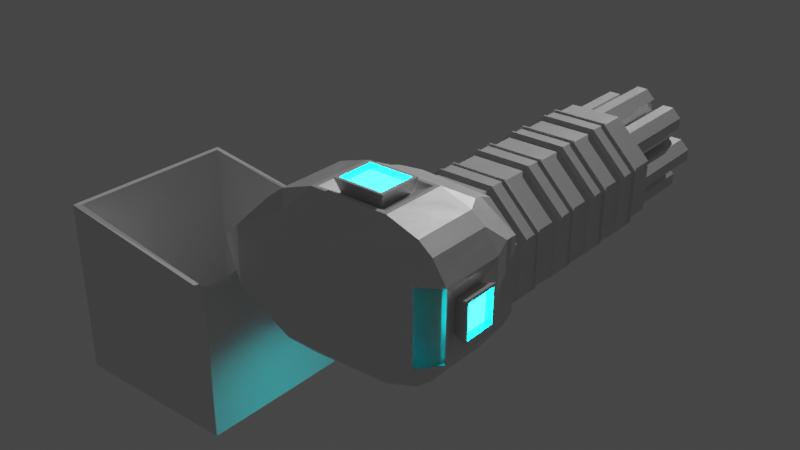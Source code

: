 # Source: vagasundy.blend  (saved by Blender 2.80.75; exported with 4.5.12 LTS)
import bpy
from mathutils import Matrix  # noqa: F401  (used for matrix-valued properties, if any)

bpy.ops.wm.read_factory_settings(use_empty=True)
scene = bpy.context.scene
scene.name = 'Scene'

# ---- collections
col_collection = bpy.data.collections.new('Collection'); scene.collection.children.link(col_collection)

# ---- materials (node trees are filled in below, after node groups)
mat_material = bpy.data.materials.new('Material')
mat_material.use_transparent_shadow = False
mat_material_001 = bpy.data.materials.new('Material.001')
mat_material_001.use_transparent_shadow = False

# ---- material node trees
mat_material.use_nodes = True; mat_material.node_tree.nodes.clear()
_N = mat_material.node_tree.nodes; _L = mat_material.node_tree.links
n0 = _N.new('ShaderNodeOutputMaterial'); n0.name = 'Material Output'; n0.location = (300, 300)
n1 = _N.new('ShaderNodeBsdfPrincipled'); n1.name = 'Principled BSDF'; n1.location = (10, 300)
n1.distribution = 'GGX'
n1.subsurface_method = 'BURLEY'
n1.inputs[3].default_value = 1.45
n1.inputs[27].default_value = (0.0, 0.0, 0.0, 1.0)
n1.inputs[28].default_value = 1.0
n2 = _N.new('ShaderNodeTexNoise'); n2.name = 'Noise Texture'; n2.location = (-273, 155)
n2.inputs[2].default_value = 8.3
n2.inputs[3].default_value = 15.9
n2.inputs[8].default_value = 1.2
_L.new(n1.outputs[0], n0.inputs[0])
_L.new(n2.outputs[1], n1.inputs[1])
n0.is_active_output = True
mat_material_001.use_nodes = True; mat_material_001.node_tree.nodes.clear()
_N = mat_material_001.node_tree.nodes; _L = mat_material_001.node_tree.links
n0 = _N.new('ShaderNodeOutputMaterial'); n0.name = 'Material Output'; n0.location = (300, 300)
n1 = _N.new('ShaderNodeEmission'); n1.name = 'Emission'; n1.location = (10, 300)
n1.inputs[0].default_value = (0.0, 0.9319, 1.0, 1.0)
n1.inputs[1].default_value = 45.3
_L.new(n1.outputs[0], n0.inputs[0])
n0.is_active_output = True

# ---- world
world_world = bpy.data.worlds.new('World'); scene.world = world_world
world_world.use_nodes = True; world_world.node_tree.nodes.clear()
_N = world_world.node_tree.nodes; _L = world_world.node_tree.links
n0 = _N.new('ShaderNodeOutputWorld'); n0.name = 'World Output'; n0.location = (300, 300)
n1 = _N.new('ShaderNodeBackground'); n1.name = 'Background'; n1.location = (10, 300)
n1.inputs[0].default_value = (0.05088, 0.05088, 0.05088, 1.0)
_L.new(n1.outputs[0], n0.inputs[0])
n0.is_active_output = True
world_world.color = (0.05088, 0.05088, 0.05088)
world_world.use_sun_shadow = False
world_world.sun_shadow_jitter_overblur = 0.0

# ---- lights
light_sun = bpy.data.lights.new('Sun', 'SUN')
light_sun.transmission_factor = 0.0
light_sun.energy = 1.0
light_sun.shadow_soft_size = 0.125

# ---- meshes
me_cube = bpy.data.meshes.new('Cube')
me_cube.from_pydata([(-0.3804, 12.95, 4.0), (-1.0, 12.95, 3.381), (-1.0, 12.95, 2.62), (-0.3804, 12.95, 2.0), (-1.0, -12.95, 3.381), (-0.3804, -12.95, 4.0), (-0.3804, -12.95, 2.0), (-1.0, -12.95, 2.62), (-1.0, -12.95, -3.379), (-0.3804, -12.95, -3.999), (-0.3804, -12.95, -1.999), (-1.0, -12.95, -2.618), (-0.3804, 12.95, -3.999), (-1.0, 12.95, -3.379), (-1.0, 12.95, -2.618), (-0.3804, 12.95, -1.999), (0.3804, -12.95, -3.999), (1.0, -12.95, -3.379), (1.0, -12.95, -2.618), (0.3804, -12.95, -1.999), (1.0, 12.95, -3.379), (0.3804, 12.95, -3.999), (0.3804, 12.95, -1.999), (1.0, 12.95, -2.618), (0.3804, -12.95, 2.0), (1.0, -12.95, 2.62), (1.0, -12.95, 3.381), (0.3804, -12.95, 4.0), (1.0, 12.95, 2.62), (0.3804, 12.95, 2.0), (0.3804, 12.95, 4.0), (1.0, 12.95, 3.381), (2.008, -12.95, -0.3804), (2.627, -12.95, -1.0), (2.627, -12.95, 1.0), (2.008, -12.95, 0.3804), (2.627, 12.95, -1.0), (2.008, 12.95, -0.3804), (2.008, 12.95, 0.3804), (2.627, 12.95, 1.0), (3.388, -12.95, -1.0), (4.008, -12.95, -0.3804), (4.008, -12.95, 0.3804), (3.388, -12.95, 1.0), (4.008, 12.95, -0.3804), (3.388, 12.95, -1.0), (3.388, 12.95, 1.0), (4.008, 12.95, 0.3804), (-3.998, -12.95, -0.3804), (-3.378, -12.95, -1.0), (-3.378, -12.95, 1.0), (-3.998, -12.95, 0.3804), (-3.378, 12.95, -1.0), (-3.998, 12.95, -0.3804), (-3.998, 12.95, 0.3804), (-3.378, 12.95, 1.0), (-2.618, -12.95, -1.0), (-1.998, -12.95, -0.3804), (-1.998, -12.95, 0.3804), (-2.618, -12.95, 1.0), (-1.998, 12.95, -0.3804), (-2.618, 12.95, -1.0), (-2.618, 12.95, 1.0), (-1.998, 12.95, 0.3804), (-3.108, -12.95, -2.501), (-2.488, -12.95, -3.121), (-2.488, -12.95, -1.121), (-3.108, -12.95, -1.74), (-2.488, 12.95, -3.121), (-3.108, 12.95, -2.501), (-3.108, 12.95, -1.74), (-2.488, 12.95, -1.121), (-1.727, -12.95, -3.121), (-1.108, -12.95, -2.501), (-1.108, -12.95, -1.74), (-1.727, -12.95, -1.121), (-1.108, 12.95, -2.501), (-1.727, 12.95, -3.121), (-1.727, 12.95, -1.121), (-1.108, 12.95, -1.74), (1.108, -12.95, -2.501), (1.727, -12.95, -3.121), (1.727, -12.95, -1.121), (1.108, -12.95, -1.74), (1.727, 12.95, -3.121), (1.108, 12.95, -2.501), (1.108, 12.95, -1.74), (1.727, 12.95, -1.121), (2.488, -12.95, -3.121), (3.108, -12.95, -2.501), (3.108, -12.95, -1.74), (2.488, -12.95, -1.121), (3.108, 12.95, -2.501), (2.488, 12.95, -3.121), (2.488, 12.95, -1.121), (3.108, 12.95, -1.74), (1.108, -12.95, 1.714), (1.727, -12.95, 1.094), (1.727, -12.95, 3.094), (1.108, -12.95, 2.475), (1.727, 12.95, 1.094), (1.108, 12.95, 1.714), (1.108, 12.95, 2.475), (1.727, 12.95, 3.094), (2.488, -12.95, 1.094), (3.108, -12.95, 1.714), (3.108, -12.95, 2.475), (2.488, -12.95, 3.094), (3.108, 12.95, 1.714), (2.488, 12.95, 1.094), (2.488, 12.95, 3.094), (3.108, 12.95, 2.475), (-3.117, -12.95, 1.714), (-2.497, -12.95, 1.094), (-2.497, -12.95, 3.094), (-3.117, -12.95, 2.475), (-2.497, 12.95, 1.094), (-3.117, 12.95, 1.714), (-3.117, 12.95, 2.475), (-2.497, 12.95, 3.094), (-1.737, -12.95, 1.094), (-1.117, -12.95, 1.714), (-1.117, -12.95, 2.475), (-1.737, -12.95, 3.094), (-1.117, 12.95, 1.714), (-1.737, 12.95, 1.094), (-1.737, 12.95, 3.094), (-1.117, 12.95, 2.475), (-4.177, -13.58, -1.744), (-1.744, -13.58, -4.177), (-1.744, -13.58, 4.177), (-4.177, -13.58, 1.744), (-1.744, 6.599, -4.177), (-4.177, 6.599, -1.744), (-4.177, 6.599, 1.744), (-1.744, 6.599, 4.177), (1.744, -13.58, -4.177), (4.177, -13.58, -1.744), (4.177, -13.58, 1.744), (1.744, -13.58, 4.177), (4.177, 6.599, -1.744), (1.744, 6.599, -4.177), (1.744, 6.599, 4.177), (4.177, 6.599, 1.744), (-4.005, 6.704, -1.674), (-1.672, 6.704, -4.011), (-1.672, -13.69, -4.011), (-4.005, -13.69, -1.674), (-4.005, -13.69, 1.674), (-1.672, -13.69, 4.011), (-1.672, 6.704, 4.011), (-4.005, 6.704, 1.674), (4.005, -13.69, -1.674), (1.672, -13.69, -4.011), (1.672, 6.704, -4.011), (4.005, 6.704, -1.674), (4.005, 6.704, 1.674), (1.672, 6.704, 4.011), (1.672, -13.69, 4.011), (4.005, -13.69, 1.674), (-4.236, -9.913, -2.452), (-2.375, -9.913, -4.231), (-2.375, -9.913, 4.231), (-4.236, -9.913, 2.452), (2.755, -9.519, -4.231), (4.215, -9.519, -2.452), (4.215, -9.519, 2.452), (2.755, -9.519, 4.231), (-4.338, -15.48, -2.571), (-2.393, -15.48, -4.436), (-2.393, -15.48, 4.436), (-4.338, -15.48, 2.571), (2.97, -15.48, -4.436), (4.916, -15.48, -2.571), (4.916, -15.48, 2.571), (2.97, -15.48, 4.436), (1.284, 12.95, 1.781), (1.794, 12.95, 1.271), (1.794, 12.95, 2.918), (1.284, 12.95, 2.408), (2.421, 12.95, 1.271), (2.931, 12.95, 1.781), (2.931, 12.95, 2.408), (2.421, 12.95, 2.918), (0.3188, 12.95, 2.162), (0.8381, 12.95, 2.681), (-0.3188, 12.95, 3.838), (-0.8381, 12.95, 3.319), (-0.8381, 12.95, 2.681), (-0.3188, 12.95, 2.162), (0.8381, 12.95, 3.319), (0.3188, 12.95, 3.838), (-2.952, 12.95, 1.777), (-2.434, 12.95, 1.26), (-2.434, 12.95, 2.929), (-2.952, 12.95, 2.412), (-1.799, 12.95, 1.26), (-1.282, 12.95, 1.777), (-1.282, 12.95, 2.412), (-1.799, 12.95, 2.929), (-3.834, 12.95, -0.3178), (-3.316, 12.95, -0.8355), (-3.316, 12.95, 0.8355), (-3.834, 12.95, 0.3178), (-2.68, 12.95, -0.8355), (-2.162, 12.95, -0.3178), (-2.162, 12.95, 0.3178), (-2.68, 12.95, 0.8355), (-2.944, 12.95, -2.439), (-2.426, 12.95, -2.958), (-2.426, 12.95, -1.284), (-2.944, 12.95, -1.802), (-1.789, 12.95, -2.958), (-1.271, 12.95, -2.439), (-1.271, 12.95, -1.802), (-1.789, 12.95, -1.284), (-0.8265, 12.95, -3.313), (-0.3144, 12.95, -3.825), (-0.3144, 12.95, -2.172), (-0.8265, 12.95, -2.684), (0.3144, 12.95, -3.825), (0.8265, 12.95, -3.313), (0.8265, 12.95, -2.684), (0.3144, 12.95, -2.172), (1.263, 12.95, -2.442), (1.786, 12.95, -2.965), (1.786, 12.95, -1.277), (1.263, 12.95, -1.8), (2.429, 12.95, -2.965), (2.952, 12.95, -2.442), (2.952, 12.95, -1.8), (2.429, 12.95, -1.277), (2.17, 12.95, -0.3186), (2.689, 12.95, -0.8377), (2.689, 12.95, 0.8377), (2.17, 12.95, 0.3186), (3.326, 12.95, -0.8377), (3.845, 12.95, -0.3186), (3.845, 12.95, 0.3186), (3.326, 12.95, 0.8377), (1.284, -10.06, 1.781), (1.794, -10.06, 1.271), (1.794, -10.06, 2.918), (1.284, -10.06, 2.408), (2.421, -10.06, 1.271), (2.931, -10.06, 1.781), (2.931, -10.06, 2.408), (2.421, -10.06, 2.918), (0.3188, -10.06, 2.162), (0.8381, -10.06, 2.681), (-0.3188, -10.06, 3.838), (-0.8381, -10.06, 3.319), (-0.8381, -10.06, 2.681), (-0.3188, -10.06, 2.162), (0.8381, -10.06, 3.319), (0.3188, -10.06, 3.838), (-2.952, -10.06, 1.777), (-2.434, -10.06, 1.26), (-2.434, -10.06, 2.929), (-2.952, -10.06, 2.412), (-1.799, -10.06, 1.26), (-1.282, -10.06, 1.777), (-1.282, -10.06, 2.412), (-1.799, -10.06, 2.929), (-3.834, -10.06, -0.3178), (-3.316, -10.06, -0.8355), (-3.316, -10.06, 0.8355), (-3.834, -10.06, 0.3178), (-2.68, -10.06, -0.8355), (-2.162, -10.06, -0.3178), (-2.162, -10.06, 0.3178), (-2.68, -10.06, 0.8355), (-2.944, -10.06, -2.439), (-2.426, -10.06, -2.958), (-2.426, -10.06, -1.284), (-2.944, -10.06, -1.802), (-1.789, -10.06, -2.958), (-1.271, -10.06, -2.439), (-1.271, -10.06, -1.802), (-1.789, -10.06, -1.284), (-0.8265, -10.06, -3.313), (-0.3144, -10.06, -3.825), (-0.3144, -10.06, -2.172), (-0.8265, -10.06, -2.684), (0.3144, -10.06, -3.825), (0.8265, -10.06, -3.313), (0.8265, -10.06, -2.684), (0.3144, -10.06, -2.172), (1.263, -10.06, -2.442), (1.786, -10.06, -2.965), (1.786, -10.06, -1.277), (1.263, -10.06, -1.8), (2.429, -10.06, -2.965), (2.952, -10.06, -2.442), (2.952, -10.06, -1.8), (2.429, -10.06, -1.277), (2.17, -10.06, -0.3186), (2.689, -10.06, -0.8377), (2.689, -10.06, 0.8377), (2.17, -10.06, 0.3186), (3.326, -10.06, -0.8377), (3.845, -10.06, -0.3186), (3.845, -10.06, 0.3186), (3.326, -10.06, 0.8377), (12.27, -11.28, 0.3123), (12.27, -15.51, 0.3123), (11.37, -15.51, 1.482), (11.37, -11.28, 1.482), (4.742, -10.4, -1.102), (4.742, -16.39, -1.102), (4.742, -16.39, 1.102), (4.742, -10.4, 1.102), (4.742, -10.71, -0.9052), (4.742, -16.08, -0.9052), (4.742, -16.08, 0.9052), (4.742, -10.71, 0.9052), (-1.744, 4.765, -4.177), (-1.744, 2.93, -4.177), (-1.744, 1.095, -4.177), (-1.744, -0.7393, -4.177), (-1.744, -2.574, -4.177), (-1.744, -4.409, -4.177), (-1.744, -6.243, -4.177), (-1.744, -8.078, -4.177), (-1.744, -9.913, -4.177), (-1.744, -11.75, -4.177), (-4.177, -11.75, -1.744), (-4.177, -9.913, -1.744), (-4.177, -8.078, -1.744), (-4.177, -6.243, -1.744), (-4.177, -4.409, -1.744), (-4.177, -2.574, -1.744), (-4.177, -0.7393, -1.744), (-4.177, 1.095, -1.744), (-4.177, 2.93, -1.744), (-4.177, 4.765, -1.744), (-1.744, -11.75, 4.177), (-1.744, -9.913, 4.177), (-1.744, -8.078, 4.177), (-1.744, -6.243, 4.177), (-1.744, -4.409, 4.177), (-1.744, -2.574, 4.177), (-1.744, -0.7393, 4.177), (-1.744, 1.095, 4.177), (-1.744, 2.93, 4.177), (-1.744, 4.765, 4.177), (-4.177, 4.765, 1.744), (-4.177, 2.93, 1.744), (-4.177, 1.095, 1.744), (-4.177, -0.7393, 1.744), (-4.177, -2.574, 1.744), (-4.177, -4.409, 1.744), (-4.177, -6.243, 1.744), (-4.177, -8.078, 1.744), (-4.177, -9.913, 1.744), (-4.177, -11.75, 1.744), (1.744, -11.75, -4.177), (1.744, -9.913, -4.177), (1.744, -8.078, -4.177), (1.744, -6.243, -4.177), (1.744, -4.409, -4.177), (1.744, -2.574, -4.177), (1.744, -0.7393, -4.177), (1.744, 1.095, -4.177), (1.744, 2.93, -4.177), (1.744, 4.765, -4.177), (4.177, 4.765, -1.744), (4.177, 2.93, -1.744), (4.177, 1.095, -1.744), (4.177, -0.7393, -1.744), (4.177, -2.574, -1.744), (4.177, -4.409, -1.744), (4.177, -6.243, -1.744), (4.177, -8.078, -1.744), (4.177, -9.913, -1.744), (4.177, -11.75, -1.744), (1.744, 4.765, 4.177), (1.744, 2.93, 4.177), (1.744, 1.095, 4.177), (1.744, -0.7393, 4.177), (1.744, -2.574, 4.177), (1.744, -4.409, 4.177), (1.744, -6.243, 4.177), (1.744, -8.078, 4.177), (1.744, -9.913, 4.177), (1.744, -11.75, 4.177), (4.177, -11.75, 1.744), (4.177, -9.913, 1.744), (4.177, -8.078, 1.744), (4.177, -6.243, 1.744), (4.177, -4.409, 1.744), (4.177, -2.574, 1.744), (4.177, -0.7393, 1.744), (4.177, 1.095, 1.744), (4.177, 2.93, 1.744), (4.177, 4.765, 1.744), (-1.845, 4.554, -4.419), (-1.845, 3.14, -4.419), (-4.419, 3.14, -1.845), (-4.419, 4.554, -1.845), (-1.845, 3.14, 4.419), (-1.845, 4.554, 4.419), (-4.419, 4.554, 1.845), (-4.419, 3.14, 1.845), (1.845, 3.14, -4.419), (1.845, 4.554, -4.419), (4.419, 4.554, -1.845), (4.419, 3.14, -1.845), (1.845, 4.554, 4.419), (1.845, 3.14, 4.419), (4.419, 3.14, 1.845), (4.419, 4.554, 1.845), (-1.848, 0.8454, -4.427), (-1.848, -0.4893, -4.427), (-4.427, -0.4893, -1.848), (-4.427, 0.8454, -1.848), (-1.848, -0.4893, 4.427), (-1.848, 0.8454, 4.427), (-4.427, 0.8454, 1.848), (-4.427, -0.4893, 1.848), (1.848, -0.4893, -4.427), (1.848, 0.8454, -4.427), (4.427, 0.8454, -1.848), (4.427, -0.4893, -1.848), (1.848, 0.8454, 4.427), (1.848, -0.4893, 4.427), (4.427, -0.4893, 1.848), (4.427, 0.8454, 1.848), (-1.841, -2.808, -4.41), (-1.841, -4.175, -4.41), (-4.41, -4.175, -1.841), (-4.41, -2.808, -1.841), (-1.841, -4.175, 4.41), (-1.841, -2.808, 4.41), (-4.41, -2.808, 1.841), (-4.41, -4.175, 1.841), (1.841, -4.175, -4.41), (1.841, -2.808, -4.41), (4.41, -2.808, -1.841), (4.41, -4.175, -1.841), (1.841, -2.808, 4.41), (1.841, -4.175, 4.41), (4.41, -4.175, 1.841), (4.41, -2.808, 1.841), (-1.835, -6.511, -4.395), (-1.835, -7.81, -4.395), (-4.395, -7.81, -1.835), (-4.395, -6.511, -1.835), (-1.835, -7.81, 4.395), (-1.835, -6.511, 4.395), (-4.395, -6.511, 1.835), (-4.395, -7.81, 1.835), (1.835, -7.81, -4.395), (1.835, -6.511, -4.395), (4.395, -6.511, -1.835), (4.395, -7.81, -1.835), (1.835, -6.511, 4.395), (1.835, -7.81, 4.395), (4.395, -7.81, 1.835), (4.395, -6.511, 1.835), (-1.845, 4.427, -4.419), (-1.845, 3.268, -4.419), (-4.419, 3.268, -1.845), (-4.419, 4.427, -1.845), (-1.845, 3.268, 4.419), (-1.845, 4.427, 4.419), (-4.419, 4.427, 1.845), (-4.419, 3.268, 1.845), (1.845, 3.268, -4.419), (1.845, 4.427, -4.419), (4.419, 4.427, -1.845), (4.419, 3.268, -1.845), (1.845, 4.427, 4.419), (1.845, 3.268, 4.419), (4.419, 3.268, 1.845), (4.419, 4.427, 1.845), (-1.799, 4.413, -4.311), (-1.799, 3.282, -4.311), (-4.311, 3.282, -1.799), (-4.311, 4.413, -1.799), (-1.799, 3.282, 4.311), (-1.799, 4.413, 4.311), (-4.311, 4.413, 1.799), (-4.311, 3.282, 1.799), (1.799, 3.282, -4.311), (1.799, 4.413, -4.311), (4.311, 4.413, -1.799), (4.311, 3.282, -1.799), (1.799, 4.413, 4.311), (1.799, 3.282, 4.311), (4.311, 3.282, 1.799), (4.311, 4.413, 1.799), (-1.848, 0.7206, -4.427), (-1.848, -0.3644, -4.427), (-4.427, -0.3644, -1.848), (-4.427, 0.7206, -1.848), (-1.848, -0.3644, 4.427), (-1.848, 0.7206, 4.427), (-4.427, 0.7206, 1.848), (-4.427, -0.3644, 1.848), (1.848, -0.3644, -4.427), (1.848, 0.7206, -4.427), (4.427, 0.7206, -1.848), (4.427, -0.3644, -1.848), (1.848, 0.7206, 4.427), (1.848, -0.3644, 4.427), (4.427, -0.3644, 1.848), (4.427, 0.7206, 1.848), (-1.799, 0.7061, -4.309), (-1.799, -0.35, -4.309), (-4.309, -0.35, -1.799), (-4.309, 0.7061, -1.799), (-1.799, -0.35, 4.309), (-1.799, 0.7061, 4.309), (-4.309, 0.7061, 1.799), (-4.309, -0.35, 1.799), (1.799, -0.35, -4.309), (1.799, 0.7061, -4.309), (4.309, 0.7061, -1.799), (4.309, -0.35, -1.799), (1.799, 0.7061, 4.309), (1.799, -0.35, 4.309), (4.309, -0.35, 1.799), (4.309, 0.7061, 1.799), (-1.841, -2.927, -4.41), (-1.841, -4.055, -4.41), (-4.41, -4.055, -1.841), (-4.41, -2.927, -1.841), (-1.841, -4.055, 4.41), (-1.841, -2.927, 4.41), (-4.41, -2.927, 1.841), (-4.41, -4.055, 1.841), (1.841, -4.055, -4.41), (1.841, -2.927, -4.41), (4.41, -2.927, -1.841), (4.41, -4.055, -1.841), (1.841, -2.927, 4.41), (1.841, -4.055, 4.41), (4.41, -4.055, 1.841), (4.41, -2.927, 1.841), (-1.8, -2.94, -4.313), (-1.8, -4.043, -4.313), (-4.313, -4.043, -1.8), (-4.313, -2.94, -1.8), (-1.8, -4.043, 4.313), (-1.8, -2.94, 4.313), (-4.313, -2.94, 1.8), (-4.313, -4.043, 1.8), (1.8, -4.043, -4.313), (1.8, -2.94, -4.313), (4.313, -2.94, -1.8), (4.313, -4.043, -1.8), (1.8, -2.94, 4.313), (1.8, -4.043, 4.313), (4.313, -4.043, 1.8), (4.313, -2.94, 1.8), (-1.835, -6.614, -4.395), (-1.835, -7.707, -4.395), (-4.395, -7.707, -1.835), (-4.395, -6.614, -1.835), (-1.835, -7.707, 4.395), (-1.835, -6.614, 4.395), (-4.395, -6.614, 1.835), (-4.395, -7.707, 1.835), (1.835, -7.707, -4.395), (1.835, -6.614, -4.395), (4.395, -6.614, -1.835), (4.395, -7.707, -1.835), (1.835, -6.614, 4.395), (1.835, -7.707, 4.395), (4.395, -7.707, 1.835), (4.395, -6.614, 1.835), (-1.798, -6.625, -4.307), (-1.798, -7.696, -4.307), (-4.307, -7.696, -1.798), (-4.307, -6.625, -1.798), (-1.798, -7.696, 4.307), (-1.798, -6.625, 4.307), (-4.307, -6.625, 1.798), (-4.307, -7.696, 1.798), (1.798, -7.696, -4.307), (1.798, -6.625, -4.307), (4.307, -6.625, -1.798), (4.307, -7.696, -1.798), (1.798, -6.625, 4.307), (1.798, -7.696, 4.307), (4.307, -7.696, 1.798), (4.307, -6.625, 1.798), (-3.58, -16.86, -2.485), (-4.777, -15.68, -2.351), (-3.837, -15.68, -3.806), (-0.7558, -15.68, -5.29), (-1.538, -16.86, -4.094), (-2.893, -15.68, -4.55), (-1.541, -16.95, 4.096), (-0.7558, -15.74, 5.29), (-2.893, -15.68, 4.55), (-3.58, -16.86, 2.485), (-3.837, -15.68, 3.806), (-4.777, -15.68, 2.351), (-2.244, -9.913, -4.559), (-0.7558, -11.11, -5.29), (-2.893, -11.11, -4.55), (-3.837, -11.11, -3.806), (-4.777, -11.11, -2.351), (-4.481, -9.913, -2.73), (-4.482, -9.913, 2.732), (-4.777, -11.11, 2.351), (-3.837, -11.11, 3.806), (-0.7558, -11.06, 5.29), (-2.24, -9.913, 4.568), (-2.893, -11.11, 4.55), (5.421, -17.1, -4.117), (4.636, -15.68, -5.29), (6.783, -15.82, -4.563), (7.706, -15.96, -3.857), (9.24, -17.19, -1.955), (9.254, -17.19, 2.015), (7.696, -16.09, 3.905), (4.636, -15.99, 5.29), (5.438, -17.17, 4.094), (6.793, -16.07, 4.577), (9.068, -9.545, -1.787), (7.706, -10.83, -3.857), (4.636, -11.11, -5.29), (4.016, -9.681, -4.665), (6.783, -10.97, -4.563), (3.951, -9.532, 4.643), (4.636, -10.81, 5.29), (6.793, -10.72, 4.577), (7.696, -10.7, 3.905), (9.124, -9.555, 1.843), (-4.777, -15.51, -2.173), (-4.777, -11.28, -2.173), (-4.777, -11.28, 2.173), (-4.777, -15.51, 2.173), (-4.486, -14.46, -1.095), (-4.486, -12.33, -1.095), (-4.486, -12.33, 1.095), (-4.486, -14.46, 1.095), (-0.4651, -15.48, 5.29), (-0.4651, -11.31, 5.29), (4.345, -11.09, 5.29), (4.345, -15.71, 5.29), (0.7777, -14.4, 4.79), (0.7777, -12.39, 4.79), (3.102, -12.28, 4.79), (3.102, -14.51, 4.79), (-0.4713, -11.35, -5.29), (-0.4713, -15.44, -5.29), (4.351, -15.44, -5.29), (4.351, -11.35, -5.29), (0.4935, -12.17, -4.837), (0.4935, -14.62, -4.837), (3.386, -14.62, -4.837), (3.386, -12.17, -4.837), (-5.349, -14.72, -1.357), (-5.349, -12.08, -1.357), (-5.349, -12.08, 1.357), (-5.349, -14.72, 1.357), (-5.349, -14.52, -1.159), (-5.349, -12.27, -1.159), (-5.349, -12.27, 1.159), (-5.349, -14.52, 1.159), (-4.858, -14.52, -1.159), (-4.858, -12.27, -1.159), (-4.858, -12.27, 1.159), (-4.858, -14.52, 1.159), (0.1687, -11.89, -5.831), (0.1687, -14.9, -5.831), (3.711, -14.9, -5.831), (3.711, -11.89, -5.831), (0.4292, -12.11, -5.831), (0.4292, -14.68, -5.831), (3.451, -14.68, -5.831), (3.451, -12.11, -5.831), (0.4292, -12.11, -5.417), (0.4292, -14.68, -5.417), (3.451, -14.68, -5.417), (3.451, -12.11, -5.417), (0.4619, -14.68, 5.868), (0.4619, -12.11, 5.868), (3.418, -11.98, 5.868), (3.418, -14.82, 5.868), (0.6526, -14.51, 5.868), (0.6526, -12.28, 5.868), (3.227, -12.16, 5.868), (3.227, -14.63, 5.868), (0.6526, -14.51, 5.494), (0.6526, -12.28, 5.494), (3.227, -12.16, 5.494), (3.227, -14.63, 5.494), (-4.247, -8.736, -2.486), (-2.386, -8.736, -4.265), (-2.386, -8.736, 4.197), (-4.247, -8.736, 2.418), (2.744, -8.342, -4.265), (4.204, -8.342, -2.486), (4.204, -8.342, 2.418), (2.744, -8.342, 4.197), (-4.392, -9.358, -2.674), (-2.229, -9.358, -4.442), (-2.226, -9.358, 4.382), (-4.393, -9.358, 2.607), (3.824, -9.133, -4.545), (7.175, -9.002, -1.762), (7.23, -9.011, 1.748), (3.76, -8.989, 4.454)], [], [(16, 17, 18, 19, 10, 11, 8, 9), (20, 23, 18, 17), (24, 25, 26, 27, 5, 4, 7, 6), (22, 15, 10, 19), (8, 11, 14, 13), (15, 22, 223, 218), (12, 9, 8, 13), (10, 15, 14, 11), (16, 21, 20, 17), (22, 19, 18, 23), (12, 21, 16, 9), (28, 31, 26, 25), (30, 0, 5, 27), (7, 4, 1, 2), (31, 28, 185, 190), (3, 6, 7, 2), (5, 0, 1, 4), (24, 29, 28, 25), (30, 27, 26, 31), (3, 29, 24, 6), (40, 41, 42, 43, 34, 35, 32, 33), (44, 47, 42, 41), (46, 39, 34, 43), (32, 35, 38, 37), (44, 45, 236, 237), (36, 33, 32, 37), (34, 39, 38, 35), (40, 45, 44, 41), (46, 43, 42, 47), (36, 45, 40, 33), (56, 57, 58, 59, 50, 51, 48, 49), (60, 63, 58, 57), (62, 55, 50, 59), (48, 51, 54, 53), (53, 54, 203, 200), (52, 49, 48, 53), (50, 55, 54, 51), (56, 61, 60, 57), (62, 59, 58, 63), (52, 61, 56, 49), (72, 73, 74, 75, 66, 67, 64, 65), (76, 79, 74, 73), (78, 71, 66, 75), (64, 67, 70, 69), (70, 71, 210, 211), (68, 65, 64, 69), (66, 71, 70, 67), (72, 77, 76, 73), (78, 75, 74, 79), (68, 77, 72, 65), (88, 89, 90, 91, 82, 83, 80, 81), (92, 95, 90, 89), (94, 87, 82, 91), (80, 83, 86, 85), (87, 94, 231, 226), (84, 81, 80, 85), (82, 87, 86, 83), (88, 93, 92, 89), (94, 91, 90, 95), (84, 93, 88, 81), (104, 105, 106, 107, 98, 99, 96, 97), (108, 111, 106, 105), (110, 103, 98, 107), (96, 99, 102, 101), (103, 110, 183, 178), (100, 97, 96, 101), (98, 103, 102, 99), (104, 109, 108, 105), (110, 107, 106, 111), (100, 109, 104, 97), (120, 121, 122, 123, 114, 115, 112, 113), (124, 127, 122, 121), (126, 119, 114, 123), (112, 115, 118, 117), (119, 126, 199, 194), (116, 113, 112, 117), (114, 119, 118, 115), (120, 125, 124, 121), (126, 123, 122, 127), (116, 125, 120, 113), (135, 142, 157, 150), (375, 386, 138, 137), (385, 336, 130, 139), (335, 346, 134, 133), (138, 139, 158, 159), (325, 129, 128, 326), (345, 135, 134, 346), (365, 141, 140, 366), (385, 139, 138, 386), (325, 356, 136, 129), (148, 151, 150, 149), (147, 144, 151, 148), (132, 133, 144, 145), (136, 137, 152, 153), (143, 140, 155, 156), (141, 132, 145, 154), (128, 129, 146, 147), (129, 136, 153, 146), (140, 141, 154, 155), (131, 128, 147, 148), (130, 131, 148, 149), (133, 134, 151, 144), (142, 143, 156, 157), (137, 138, 159, 152), (134, 135, 150, 151), (139, 130, 149, 158), (149, 150, 157, 158), (156, 159, 158, 157), (152, 159, 156, 155), (152, 155, 154, 153), (145, 146, 153, 154), (144, 147, 146, 145), (624, 613, 650, 651), (622, 625, 704, 705), (164, 165, 697, 696), (612, 616, 617, 620, 594, 597, 588, 592), (614, 626, 623, 615), (604, 589, 632, 633), (609, 595, 640, 641), (616, 622, 304, 305), (631, 617, 306, 307), (596, 611, 608, 598), (166, 165, 173, 174), (162, 163, 695, 694), (605, 606, 703, 700), (627, 631, 706, 707), (622, 631, 307, 304), (606, 610, 702, 703), (160, 161, 693, 692), (169, 168, 171, 170, 175, 174, 173, 172), (160, 163, 171, 168), (167, 166, 174, 175), (163, 162, 170, 171), (162, 167, 175, 170), (164, 161, 169, 172), (165, 164, 172, 173), (161, 160, 168, 169), (236, 233, 297, 300), (100, 101, 176, 177), (109, 100, 177, 180), (111, 108, 181, 182), (110, 111, 182, 183), (108, 109, 180, 181), (101, 102, 179, 176), (102, 103, 178, 179), (192, 195, 259, 256), (1, 0, 186, 187), (30, 31, 190, 191), (28, 29, 184, 185), (2, 1, 187, 188), (3, 2, 188, 189), (0, 30, 191, 186), (29, 3, 189, 184), (239, 238, 302, 303), (116, 117, 192, 193), (125, 116, 193, 196), (127, 124, 197, 198), (126, 127, 198, 199), (124, 125, 196, 197), (117, 118, 195, 192), (118, 119, 194, 195), (196, 193, 257, 260), (54, 55, 202, 203), (55, 62, 207, 202), (52, 53, 200, 201), (61, 52, 201, 204), (63, 60, 205, 206), (62, 63, 206, 207), (60, 61, 204, 205), (237, 236, 300, 301), (71, 78, 215, 210), (68, 69, 208, 209), (77, 68, 209, 212), (79, 76, 213, 214), (78, 79, 214, 215), (76, 77, 212, 213), (69, 70, 211, 208), (199, 198, 262, 263), (12, 13, 216, 217), (21, 12, 217, 220), (23, 20, 221, 222), (22, 23, 222, 223), (20, 21, 220, 221), (13, 14, 219, 216), (14, 15, 218, 219), (222, 221, 285, 286), (84, 85, 224, 225), (93, 84, 225, 228), (95, 92, 229, 230), (94, 95, 230, 231), (92, 93, 228, 229), (85, 86, 227, 224), (86, 87, 226, 227), (235, 234, 298, 299), (37, 38, 235, 232), (38, 39, 234, 235), (39, 46, 239, 234), (36, 37, 232, 233), (45, 36, 233, 236), (47, 44, 237, 238), (46, 47, 238, 239), (241, 240, 243, 242, 247, 246, 245, 244), (253, 252, 251, 250, 255, 254, 249, 248), (257, 256, 259, 258, 263, 262, 261, 260), (265, 264, 267, 266, 271, 270, 269, 268), (273, 272, 275, 274, 279, 278, 277, 276), (281, 280, 283, 282, 287, 286, 285, 284), (289, 288, 291, 290, 295, 294, 293, 292), (297, 296, 299, 298, 303, 302, 301, 300), (209, 208, 272, 273), (194, 199, 263, 258), (232, 235, 299, 296), (211, 210, 274, 275), (198, 197, 261, 262), (234, 239, 303, 298), (213, 212, 276, 277), (238, 237, 301, 302), (215, 214, 278, 279), (212, 209, 273, 276), (185, 184, 248, 249), (208, 211, 275, 272), (187, 186, 250, 251), (225, 224, 288, 289), (210, 215, 279, 274), (189, 188, 252, 253), (227, 226, 290, 291), (214, 213, 277, 278), (191, 190, 254, 255), (229, 228, 292, 293), (184, 189, 253, 248), (231, 230, 294, 295), (188, 187, 251, 252), (228, 225, 289, 292), (201, 200, 264, 265), (186, 191, 255, 250), (224, 227, 291, 288), (203, 202, 266, 267), (190, 185, 249, 254), (226, 231, 295, 290), (205, 204, 268, 269), (230, 229, 293, 294), (207, 206, 270, 271), (204, 201, 265, 268), (177, 176, 240, 241), (200, 203, 267, 264), (179, 178, 242, 243), (217, 216, 280, 281), (202, 207, 271, 266), (181, 180, 244, 245), (219, 218, 282, 283), (206, 205, 269, 270), (183, 182, 246, 247), (221, 220, 284, 285), (180, 177, 241, 244), (223, 222, 286, 287), (176, 179, 243, 240), (220, 217, 281, 284), (193, 192, 256, 257), (178, 183, 247, 242), (216, 219, 283, 280), (195, 194, 258, 259), (182, 181, 245, 246), (233, 232, 296, 297), (218, 223, 287, 282), (197, 196, 260, 261), (305, 304, 308, 309), (617, 616, 305, 306), (629, 621, 618, 630), (165, 166, 698, 697), (308, 311, 315, 312), (304, 307, 311, 308), (307, 306, 310, 311), (306, 305, 309, 310), (311, 310, 314, 315), (310, 309, 313, 314), (309, 308, 312, 313), (132, 141, 365, 316), (377, 394, 410, 409), (317, 364, 363, 318), (363, 368, 422, 421), (319, 362, 361, 320), (380, 341, 433, 440), (321, 360, 359, 322), (388, 373, 455, 458), (323, 358, 357, 324), (324, 357, 356, 325), (142, 376, 395, 143), (366, 395, 411, 406), (377, 378, 393, 394), (393, 378, 424, 427), (379, 380, 391, 392), (351, 340, 432, 435), (381, 382, 389, 390), (323, 328, 446, 445), (383, 384, 387, 388), (384, 385, 386, 387), (136, 356, 375, 137), (356, 357, 374, 375), (357, 358, 373, 374), (353, 338, 448, 451), (359, 360, 371, 372), (320, 361, 437, 428), (361, 362, 369, 370), (332, 349, 419, 414), (363, 364, 367, 368), (335, 316, 396, 399), (130, 336, 355, 131), (336, 337, 354, 355), (337, 338, 353, 354), (383, 388, 458, 457), (339, 340, 351, 352), (350, 331, 431, 434), (341, 342, 349, 350), (369, 362, 420, 423), (343, 344, 347, 348), (395, 376, 408, 411), (132, 316, 335, 133), (345, 346, 402, 401), (317, 318, 333, 334), (342, 379, 425, 416), (319, 320, 331, 332), (361, 370, 438, 437), (321, 322, 329, 330), (372, 389, 459, 454), (323, 324, 327, 328), (324, 325, 326, 327), (128, 131, 355, 326), (326, 355, 354, 327), (327, 354, 353, 328), (329, 322, 444, 447), (329, 352, 351, 330), (330, 351, 435, 430), (331, 350, 349, 332), (362, 319, 413, 420), (333, 348, 347, 334), (344, 377, 409, 400), (142, 135, 345, 376), (347, 344, 400, 403), (377, 344, 343, 378), (378, 343, 417, 424), (379, 342, 341, 380), (371, 360, 436, 439), (381, 340, 339, 382), (352, 329, 447, 450), (383, 338, 337, 384), (384, 337, 336, 385), (140, 143, 395, 366), (364, 317, 397, 404), (367, 394, 393, 368), (318, 363, 421, 412), (369, 392, 391, 370), (390, 371, 439, 442), (371, 390, 389, 372), (389, 382, 456, 459), (373, 388, 387, 374), (374, 387, 386, 375), (399, 396, 460, 463), (410, 407, 471, 474), (396, 405, 469, 460), (401, 402, 466, 465), (406, 411, 475, 470), (403, 400, 464, 467), (400, 409, 473, 464), (405, 406, 470, 469), (317, 334, 398, 397), (394, 367, 407, 410), (367, 364, 404, 407), (334, 347, 403, 398), (365, 366, 406, 405), (346, 335, 399, 402), (316, 365, 405, 396), (376, 345, 401, 408), (416, 425, 505, 496), (421, 422, 502, 501), (424, 417, 497, 504), (423, 420, 500, 503), (418, 415, 495, 498), (425, 426, 506, 505), (414, 419, 499, 494), (427, 424, 504, 507), (333, 318, 412, 415), (348, 333, 415, 418), (368, 393, 427, 422), (379, 392, 426, 425), (319, 332, 414, 413), (392, 369, 423, 426), (349, 342, 416, 419), (343, 348, 418, 417), (430, 435, 531, 526), (443, 440, 536, 539), (429, 430, 526, 525), (436, 429, 525, 532), (431, 428, 524, 527), (442, 439, 535, 538), (428, 437, 533, 524), (433, 434, 530, 529), (360, 321, 429, 436), (341, 350, 434, 433), (340, 381, 441, 432), (391, 380, 440, 443), (331, 320, 428, 431), (370, 391, 443, 438), (381, 390, 442, 441), (321, 330, 430, 429), (458, 455, 567, 570), (444, 453, 565, 556), (449, 450, 562, 561), (454, 459, 571, 566), (451, 448, 560, 563), (448, 457, 569, 560), (453, 454, 566, 565), (456, 449, 561, 568), (339, 352, 450, 449), (322, 359, 453, 444), (382, 339, 449, 456), (358, 323, 445, 452), (373, 358, 452, 455), (328, 353, 451, 446), (338, 383, 457, 448), (359, 372, 454, 453), (467, 464, 480, 483), (464, 473, 489, 480), (469, 470, 486, 485), (472, 465, 481, 488), (471, 468, 484, 487), (466, 463, 479, 482), (473, 474, 490, 489), (462, 467, 483, 478), (404, 397, 461, 468), (397, 398, 462, 461), (411, 408, 472, 475), (398, 403, 467, 462), (409, 410, 474, 473), (402, 399, 463, 466), (407, 404, 468, 471), (408, 401, 465, 472), (476, 485, 484, 477), (488, 489, 490, 491), (484, 485, 486, 487), (480, 481, 482, 483), (476, 477, 478, 479), (478, 483, 482, 479), (488, 481, 480, 489), (486, 491, 490, 487), (470, 475, 491, 486), (465, 466, 482, 481), (460, 469, 485, 476), (474, 471, 487, 490), (463, 460, 476, 479), (468, 461, 477, 484), (461, 462, 478, 477), (475, 472, 488, 491), (495, 492, 508, 511), (506, 503, 519, 522), (492, 501, 517, 508), (497, 498, 514, 513), (502, 507, 523, 518), (499, 496, 512, 515), (496, 505, 521, 512), (501, 502, 518, 517), (419, 416, 496, 499), (422, 427, 507, 502), (417, 418, 498, 497), (412, 421, 501, 492), (426, 423, 503, 506), (415, 412, 492, 495), (420, 413, 493, 500), (413, 414, 494, 493), (508, 517, 516, 509), (520, 521, 522, 523), (516, 517, 518, 519), (512, 513, 514, 515), (508, 509, 510, 511), (510, 515, 514, 511), (520, 513, 512, 521), (518, 523, 522, 519), (500, 493, 509, 516), (493, 494, 510, 509), (507, 504, 520, 523), (494, 499, 515, 510), (505, 506, 522, 521), (498, 495, 511, 514), (503, 500, 516, 519), (504, 497, 513, 520), (537, 538, 554, 553), (526, 531, 547, 542), (539, 536, 552, 555), (525, 526, 542, 541), (532, 525, 541, 548), (527, 524, 540, 543), (538, 535, 551, 554), (524, 533, 549, 540), (441, 442, 538, 537), (434, 431, 527, 530), (439, 436, 532, 535), (440, 433, 529, 536), (437, 438, 534, 533), (432, 441, 537, 528), (435, 432, 528, 531), (438, 443, 539, 534), (540, 549, 548, 541), (552, 553, 554, 555), (548, 549, 550, 551), (544, 545, 546, 547), (540, 541, 542, 543), (542, 547, 546, 543), (552, 545, 544, 553), (550, 555, 554, 551), (530, 527, 543, 546), (535, 532, 548, 551), (536, 529, 545, 552), (533, 534, 550, 549), (528, 537, 553, 544), (531, 528, 544, 547), (534, 539, 555, 550), (529, 530, 546, 545), (563, 560, 576, 579), (560, 569, 585, 576), (565, 566, 582, 581), (568, 561, 577, 584), (567, 564, 580, 583), (562, 559, 575, 578), (569, 570, 586, 585), (558, 563, 579, 574), (447, 444, 556, 559), (452, 445, 557, 564), (445, 446, 558, 557), (459, 456, 568, 571), (446, 451, 563, 558), (457, 458, 570, 569), (450, 447, 559, 562), (455, 452, 564, 567), (572, 581, 580, 573), (584, 585, 586, 587), (580, 581, 582, 583), (576, 577, 578, 579), (572, 573, 574, 575), (574, 579, 578, 575), (584, 577, 576, 585), (582, 587, 586, 583), (566, 571, 587, 582), (561, 562, 578, 577), (556, 565, 581, 572), (570, 567, 583, 586), (559, 556, 572, 575), (564, 557, 573, 580), (557, 558, 574, 573), (571, 568, 584, 587), (588, 589, 590), (591, 592, 593), (594, 595, 596), (597, 598, 599), (600, 601, 602), (603, 604, 605), (606, 607, 608), (609, 610, 611), (612, 613, 614), (619, 620, 621), (624, 625, 626), (627, 628, 629), (605, 600, 602, 603), (601, 591, 593, 602), (592, 588, 590, 593), (589, 604, 603, 590), (597, 594, 596, 598), (595, 609, 611, 596), (610, 606, 608, 611), (607, 599, 598, 608), (616, 612, 614, 615), (613, 624, 626, 614), (625, 622, 623, 626), (622, 616, 615, 623), (631, 627, 629, 630), (628, 619, 621, 629), (620, 617, 618, 621), (617, 631, 630, 618), (600, 625, 624, 601), (612, 592, 591, 613), (606, 605, 604, 607), (619, 595, 594, 620), (627, 610, 609, 628), (602, 593, 590, 603), (632, 635, 639, 636), (599, 607, 634, 635), (607, 604, 633, 634), (589, 599, 635, 632), (636, 639, 659, 656), (633, 632, 636, 637), (634, 633, 637, 638), (635, 634, 638, 639), (641, 640, 644, 645), (595, 619, 643, 640), (619, 628, 642, 643), (628, 609, 641, 642), (646, 645, 681, 682), (642, 641, 645, 646), (643, 642, 646, 647), (640, 643, 647, 644), (648, 651, 655, 652), (613, 591, 649, 650), (601, 624, 651, 648), (591, 601, 648, 649), (654, 653, 669, 670), (649, 648, 652, 653), (650, 649, 653, 654), (651, 650, 654, 655), (659, 658, 662, 663), (637, 636, 656, 657), (638, 637, 657, 658), (639, 638, 658, 659), (660, 663, 667, 664), (656, 659, 663, 660), (657, 656, 660, 661), (658, 657, 661, 662), (664, 667, 666, 665), (661, 660, 664, 665), (662, 661, 665, 666), (663, 662, 666, 667), (668, 671, 675, 672), (655, 654, 670, 671), (652, 655, 671, 668), (653, 652, 668, 669), (672, 675, 679, 676), (669, 668, 672, 673), (670, 669, 673, 674), (671, 670, 674, 675), (676, 679, 678, 677), (673, 672, 676, 677), (674, 673, 677, 678), (675, 674, 678, 679), (680, 683, 687, 684), (647, 646, 682, 683), (644, 647, 683, 680), (645, 644, 680, 681), (685, 684, 688, 689), (681, 680, 684, 685), (682, 681, 685, 686), (683, 682, 686, 687), (690, 689, 688, 691), (686, 685, 689, 690), (687, 686, 690, 691), (684, 687, 691, 688), (705, 704, 696, 697), (701, 700, 692, 693), (704, 701, 693, 696), (700, 703, 695, 692), (707, 706, 698, 699), (703, 702, 694, 695), (702, 707, 699, 694), (706, 705, 697, 698), (625, 600, 701, 704), (166, 167, 699, 698), (600, 605, 700, 701), (631, 622, 705, 706), (161, 164, 696, 693), (610, 627, 707, 702), (163, 160, 692, 695), (167, 162, 694, 699)])
me_cube.polygons.foreach_set('material_index', [0, 0, 0, 0, 0, 0, 0, 0, 0, 0, 0, 0, 0, 0, 0, 0, 0, 0, 0, 0, 0, 0, 0, 0, 0, 0, 0, 0, 0, 0, 0, 0, 0, 0, 0, 0, 0, 0, 0, 0, 0, 0, 0, 0, 0, 0, 0, 0, 0, 0, 0, 0, 0, 0, 0, 0, 0, 0, 0, 0, 0, 0, 0, 0, 0, 0, 0, 0, 0, 0, 0, 0, 0, 0, 0, 0, 0, 0, 0, 0, 0, 0, 0, 0, 0, 0, 0, 0, 0, 0, 0, 0, 0, 0, 0, 0, 0, 0, 0, 0, 0, 0, 0, 0, 0, 0, 0, 0, 0, 0, 0, 0, 0, 0, 0, 0, 0, 0, 0, 0, 0, 0, 0, 0, 0, 0, 0, 0, 0, 0, 0, 0, 0, 0, 0, 0, 0, 0, 0, 0, 0, 0, 0, 0, 0, 0, 0, 0, 0, 0, 0, 0, 0, 0, 0, 0, 0, 0, 0, 0, 0, 0, 0, 0, 0, 0, 0, 0, 0, 0, 0, 0, 0, 0, 0, 0, 0, 0, 0, 0, 0, 0, 0, 0, 0, 0, 0, 0, 0, 0, 0, 0, 0, 0, 0, 0, 0, 0, 0, 0, 0, 0, 0, 0, 0, 0, 0, 0, 0, 0, 0, 0, 0, 0, 0, 0, 0, 0, 0, 0, 0, 0, 0, 0, 0, 0, 0, 0, 0, 0, 0, 0, 0, 0, 0, 0, 0, 0, 0, 0, 0, 0, 0, 0, 0, 0, 0, 0, 0, 0, 0, 0, 0, 0, 0, 0, 0, 0, 0, 0, 0, 0, 0, 0, 0, 0, 0, 0, 0, 0, 0, 0, 0, 0, 0, 0, 0, 0, 0, 0, 0, 0, 0, 0, 0, 0, 0, 0, 0, 0, 0, 0, 0, 0, 0, 0, 0, 0, 0, 0, 0, 0, 0, 0, 0, 0, 0, 0, 0, 0, 0, 0, 0, 0, 0, 0, 0, 0, 0, 0, 0, 0, 0, 0, 0, 0, 0, 0, 0, 0, 0, 0, 0, 0, 0, 0, 0, 0, 0, 0, 0, 0, 0, 0, 0, 0, 0, 0, 0, 0, 0, 0, 0, 0, 0, 0, 0, 0, 0, 0, 0, 0, 0, 0, 0, 0, 0, 0, 0, 0, 0, 0, 0, 0, 0, 0, 0, 0, 0, 0, 0, 0, 0, 0, 0, 0, 0, 0, 0, 0, 0, 0, 0, 0, 0, 0, 0, 0, 0, 0, 0, 0, 0, 0, 0, 0, 0, 0, 0, 0, 0, 0, 0, 0, 0, 0, 0, 0, 0, 0, 0, 0, 0, 0, 0, 0, 0, 0, 0, 0, 0, 0, 0, 0, 0, 0, 0, 0, 0, 0, 0, 0, 0, 0, 0, 0, 0, 0, 0, 0, 0, 0, 0, 0, 0, 0, 0, 0, 0, 0, 0, 0, 0, 0, 0, 0, 0, 0, 0, 0, 0, 0, 0, 0, 0, 0, 0, 0, 0, 0, 0, 0, 0, 0, 0, 0, 0, 0, 0, 0, 0, 0, 0, 0, 0, 0, 0, 0, 0, 0, 0, 0, 0, 0, 0, 0, 0, 0, 0, 0, 0, 0, 0, 0, 0, 0, 0, 0, 0, 0, 0, 0, 0, 0, 0, 0, 0, 0, 0, 0, 0, 0, 0, 0, 0, 0, 0, 0, 0, 0, 0, 0, 0, 0, 0, 0, 0, 0, 0, 0, 0, 0, 0, 0, 0, 0, 0, 0, 0, 0, 0, 0, 0, 0, 0, 0, 0, 0, 0, 0, 0, 0, 0, 0, 0, 0, 0, 0, 0, 0, 0, 0, 0, 0, 0, 0, 0, 0, 0, 0, 0, 0, 0, 0, 0, 0, 0, 0, 0, 0, 0, 0, 0, 0, 0, 0, 0, 0, 0, 0, 0, 0, 0, 0, 1, 0, 0, 0, 0, 0, 0, 0, 0, 0, 0, 0, 1, 0, 0, 0, 0, 0, 0, 0, 0, 0, 0, 0, 1, 0, 0, 0, 0, 0, 0, 0, 0, 0, 0, 0, 0, 0, 0, 0, 0, 0, 0, 0])
_uv = me_cube.uv_layers.new(name='UVMap')
_uv.uv.foreach_set('vector', [0.375, 0.8275, 0.4525, 0.75, 0.5475, 0.75, 0.625, 0.8275, 0.625, 0.9225, 0.5475, 1.0, 0.4525, 1.0, 0.375, 0.9225, 0.4525, 0.5, 0.5475, 0.5, 0.5475, 0.75, 0.4525, 0.75, 0.375, 0.8275, 0.4525, 0.75, 0.5475, 0.75, 0.625, 0.8275, 0.625, 0.9225, 0.5475, 1.0, 0.4525, 1.0, 0.375, 0.9225, 0.7025, 0.5, 0.7975, 0.5, 0.7975, 0.75, 0.7025, 0.75, 0.4525, 0.0, 0.5475, 0.0, 0.5475, 0.25, 0.4525, 0.25, 0.7975, 0.5, 0.7025, 0.5, 0.7025, 0.5, 0.7975, 0.5, 0.2025, 0.5, 0.2025, 0.75, 0.125, 0.75, 0.125, 0.5, 0.7975, 0.75, 0.7975, 0.5, 0.875, 0.5, 0.875, 0.75, 0.2975, 0.75, 0.2975, 0.5, 0.4525, 0.5, 0.4525, 0.75, 0.7025, 0.5, 0.7025, 0.75, 0.5475, 0.75, 0.5475, 0.5, 0.2025, 0.5, 0.2975, 0.5, 0.2975, 0.75, 0.2025, 0.75, 0.4525, 0.5, 0.5475, 0.5, 0.5475, 0.75, 0.4525, 0.75, 0.7025, 0.5, 0.7975, 0.5, 0.7975, 0.75, 0.7025, 0.75, 0.4525, 0.0, 0.5475, 0.0, 0.5475, 0.25, 0.4525, 0.25, 0.5475, 0.5, 0.4525, 0.5, 0.4525, 0.5, 0.5475, 0.5, 0.2025, 0.5, 0.2025, 0.75, 0.125, 0.75, 0.125, 0.5, 0.7975, 0.75, 0.7975, 0.5, 0.875, 0.5, 0.875, 0.75, 0.2975, 0.75, 0.2975, 0.5, 0.4525, 0.5, 0.4525, 0.75, 0.7025, 0.5, 0.7025, 0.75, 0.5475, 0.75, 0.5475, 0.5, 0.2025, 0.5, 0.2975, 0.5, 0.2975, 0.75, 0.2025, 0.75, 0.375, 0.8275, 0.4525, 0.75, 0.5475, 0.75, 0.625, 0.8275, 0.625, 0.9225, 0.5475, 1.0, 0.4525, 1.0, 0.375, 0.9225, 0.4525, 0.5, 0.5475, 0.5, 0.5475, 0.75, 0.4525, 0.75, 0.7025, 0.5, 0.7975, 0.5, 0.7975, 0.75, 0.7025, 0.75, 0.4525, 0.0, 0.5475, 0.0, 0.5475, 0.25, 0.4525, 0.25, 0.4525, 0.5, 0.2975, 0.5, 0.2975, 0.5, 0.4525, 0.5, 0.2025, 0.5, 0.2025, 0.75, 0.125, 0.75, 0.125, 0.5, 0.7975, 0.75, 0.7975, 0.5, 0.875, 0.5, 0.875, 0.75, 0.2975, 0.75, 0.2975, 0.5, 0.4525, 0.5, 0.4525, 0.75, 0.7025, 0.5, 0.7025, 0.75, 0.5475, 0.75, 0.5475, 0.5, 0.2025, 0.5, 0.2975, 0.5, 0.2975, 0.75, 0.2025, 0.75, 0.375, 0.8275, 0.4525, 0.75, 0.5475, 0.75, 0.625, 0.8275, 0.625, 0.9225, 0.5475, 1.0, 0.4525, 1.0, 0.375, 0.9225, 0.4525, 0.5, 0.5475, 0.5, 0.5475, 0.75, 0.4525, 0.75, 0.7025, 0.5, 0.7975, 0.5, 0.7975, 0.75, 0.7025, 0.75, 0.4525, 0.0, 0.5475, 0.0, 0.5475, 0.25, 0.4525, 0.25, 0.4525, 0.25, 0.5475, 0.25, 0.5475, 0.25, 0.4525, 0.25, 0.2025, 0.5, 0.2025, 0.75, 0.125, 0.75, 0.125, 0.5, 0.7975, 0.75, 0.7975, 0.5, 0.875, 0.5, 0.875, 0.75, 0.2975, 0.75, 0.2975, 0.5, 0.4525, 0.5, 0.4525, 0.75, 0.7025, 0.5, 0.7025, 0.75, 0.5475, 0.75, 0.5475, 0.5, 0.2025, 0.5, 0.2975, 0.5, 0.2975, 0.75, 0.2025, 0.75, 0.375, 0.8275, 0.4525, 0.75, 0.5475, 0.75, 0.625, 0.8275, 0.625, 0.9225, 0.5475, 1.0, 0.4525, 1.0, 0.375, 0.9225, 0.4525, 0.5, 0.5475, 0.5, 0.5475, 0.75, 0.4525, 0.75, 0.7025, 0.5, 0.7975, 0.5, 0.7975, 0.75, 0.7025, 0.75, 0.4525, 0.0, 0.5475, 0.0, 0.5475, 0.25, 0.4525, 0.25, 0.875, 0.5, 0.7975, 0.5, 0.7975, 0.5, 0.875, 0.5, 0.2025, 0.5, 0.2025, 0.75, 0.125, 0.75, 0.125, 0.5, 0.7975, 0.75, 0.7975, 0.5, 0.875, 0.5, 0.875, 0.75, 0.2975, 0.75, 0.2975, 0.5, 0.4525, 0.5, 0.4525, 0.75, 0.7025, 0.5, 0.7025, 0.75, 0.5475, 0.75, 0.5475, 0.5, 0.2025, 0.5, 0.2975, 0.5, 0.2975, 0.75, 0.2025, 0.75, 0.375, 0.8275, 0.4525, 0.75, 0.5475, 0.75, 0.625, 0.8275, 0.625, 0.9225, 0.5475, 1.0, 0.4525, 1.0, 0.375, 0.9225, 0.4525, 0.5, 0.5475, 0.5, 0.5475, 0.75, 0.4525, 0.75, 0.7025, 0.5, 0.7975, 0.5, 0.7975, 0.75, 0.7025, 0.75, 0.4525, 0.0, 0.5475, 0.0, 0.5475, 0.25, 0.4525, 0.25, 0.7975, 0.5, 0.7025, 0.5, 0.7025, 0.5, 0.7975, 0.5, 0.2025, 0.5, 0.2025, 0.75, 0.125, 0.75, 0.125, 0.5, 0.7975, 0.75, 0.7975, 0.5, 0.875, 0.5, 0.875, 0.75, 0.2975, 0.75, 0.2975, 0.5, 0.4525, 0.5, 0.4525, 0.75, 0.7025, 0.5, 0.7025, 0.75, 0.5475, 0.75, 0.5475, 0.5, 0.2025, 0.5, 0.2975, 0.5, 0.2975, 0.75, 0.2025, 0.75, 0.375, 0.8275, 0.4525, 0.75, 0.5475, 0.75, 0.625, 0.8275, 0.625, 0.9225, 0.5475, 1.0, 0.4525, 1.0, 0.375, 0.9225, 0.4525, 0.5, 0.5475, 0.5, 0.5475, 0.75, 0.4525, 0.75, 0.7025, 0.5, 0.7975, 0.5, 0.7975, 0.75, 0.7025, 0.75, 0.4525, 0.0, 0.5475, 0.0, 0.5475, 0.25, 0.4525, 0.25, 0.7975, 0.5, 0.7025, 0.5, 0.7025, 0.5, 0.7975, 0.5, 0.2025, 0.5, 0.2025, 0.75, 0.125, 0.75, 0.125, 0.5, 0.7975, 0.75, 0.7975, 0.5, 0.875, 0.5, 0.875, 0.75, 0.2975, 0.75, 0.2975, 0.5, 0.4525, 0.5, 0.4525, 0.75, 0.7025, 0.5, 0.7025, 0.75, 0.5475, 0.75, 0.5475, 0.5, 0.2025, 0.5, 0.2975, 0.5, 0.2975, 0.75, 0.2025, 0.75, 0.375, 0.8275, 0.4525, 0.75, 0.5475, 0.75, 0.625, 0.8275, 0.625, 0.9225, 0.5475, 1.0, 0.4525, 1.0, 0.375, 0.9225, 0.4525, 0.5, 0.5475, 0.5, 0.5475, 0.75, 0.4525, 0.75, 0.7025, 0.5, 0.7975, 0.5, 0.7975, 0.75, 0.7025, 0.75, 0.4525, 0.0, 0.5475, 0.0, 0.5475, 0.25, 0.4525, 0.25, 0.7975, 0.5, 0.7025, 0.5, 0.7025, 0.5, 0.7975, 0.5, 0.2025, 0.5, 0.2025, 0.75, 0.125, 0.75, 0.125, 0.5, 0.7975, 0.75, 0.7975, 0.5, 0.875, 0.5, 0.875, 0.75, 0.2975, 0.75, 0.2975, 0.5, 0.4525, 0.5, 0.4525, 0.75, 0.7025, 0.5, 0.7025, 0.75, 0.5475, 0.75, 0.5475, 0.5, 0.2025, 0.5, 0.2975, 0.5, 0.2975, 0.75, 0.2025, 0.75, 0.8022, 0.5, 0.6978, 0.5, 0.6978, 0.5, 0.8022, 0.5, 0.4478, 0.7273, 0.5522, 0.7273, 0.5522, 0.75, 0.4478, 0.75, 0.6978, 0.7273, 0.8022, 0.7273, 0.8022, 0.75, 0.6978, 0.75, 0.4478, 0.2273, 0.5522, 0.2273, 0.5522, 0.25, 0.4478, 0.25, 0.5522, 0.75, 0.6978, 0.75, 0.6978, 0.75, 0.5522, 0.75, 0.1978, 0.7273, 0.1978, 0.75, 0.125, 0.75, 0.125, 0.7273, 0.8022, 0.5227, 0.8022, 0.5, 0.875, 0.5, 0.875, 0.5227, 0.3022, 0.5227, 0.3022, 0.5, 0.4478, 0.5, 0.4478, 0.5227, 0.6978, 0.7273, 0.6978, 0.75, 0.5522, 0.75, 0.5522, 0.7273, 0.1978, 0.7273, 0.3022, 0.7273, 0.3022, 0.75, 0.1978, 0.75, 0.5522, 0.0, 0.5522, 0.25, 0.8022, 0.5, 0.8022, 0.75, 0.4478, 0.0, 0.4478, 0.25, 0.5522, 0.25, 0.5522, 0.0, 0.1978, 0.5, 0.125, 0.5, 0.125, 0.5, 0.1978, 0.5, 0.3022, 0.75, 0.4478, 0.75, 0.4478, 0.75, 0.3022, 0.75, 0.5522, 0.5, 0.4478, 0.5, 0.4478, 0.5, 0.5522, 0.5, 0.3022, 0.5, 0.1978, 0.5, 0.1978, 0.5, 0.3022, 0.5, 0.125, 0.75, 0.1978, 0.75, 0.1978, 0.75, 0.125, 0.75, 0.1978, 0.75, 0.3022, 0.75, 0.3022, 0.75, 0.1978, 0.75, 0.4478, 0.5, 0.3022, 0.5, 0.3022, 0.5, 0.4478, 0.5, 0.5522, 0.0, 0.4478, 0.0, 0.4478, 0.0, 0.5522, 0.0, 0.8022, 0.75, 0.875, 0.75, 0.875, 0.75, 0.8022, 0.75, 0.4478, 0.25, 0.5522, 0.25, 0.5522, 0.25, 0.4478, 0.25, 0.6978, 0.5, 0.5522, 0.5, 0.5522, 0.5, 0.6978, 0.5, 0.4478, 0.75, 0.5522, 0.75, 0.5522, 0.75, 0.4478, 0.75, 0.875, 0.5, 0.8022, 0.5, 0.8022, 0.5, 0.875, 0.5, 0.6978, 0.75, 0.8022, 0.75, 0.8022, 0.75, 0.6978, 0.75, 0.8022, 0.75, 0.8022, 0.5, 0.6978, 0.5, 0.6978, 0.75, 0.5522, 0.5, 0.5522, 0.75, 0.6978, 0.75, 0.6978, 0.5, 0.4478, 0.75, 0.5522, 0.75, 0.5522, 0.5, 0.4478, 0.5, 0.4478, 0.75, 0.4478, 0.5, 0.3022, 0.5, 0.3022, 0.75, 0.1978, 0.5, 0.1978, 0.75, 0.3022, 0.75, 0.3022, 0.5, 0.4478, 0.25, 0.4478, 0.0, 0.1978, 0.75, 0.1978, 0.5, 0.3002, 0.543, 0.3002, 0.707, 0.3002, 0.707, 0.3002, 0.543, 0.4883, 0.5, 0.3224, 0.5, 0.3224, 0.5, 0.4883, 0.5, 0.3224, 0.5, 0.4276, 0.5, 0.4276, 0.5, 0.3224, 0.5, 0.4029, 0.8101, 0.4544, 0.7392, 0.5453, 0.739, 0.5963, 0.8099, 0.5968, 0.9397, 0.5587, 0.9777, 0.4413, 0.9777, 0.4033, 0.9397, 0.3578, 0.7088, 0.3578, 0.5412, 0.3922, 0.5401, 0.3922, 0.7099, 0.4558, 0.207, 0.4558, 0.04296, 0.4558, 0.04296, 0.4558, 0.207, 0.8002, 0.542, 0.8002, 0.708, 0.8002, 0.708, 0.8002, 0.542, 0.4276, 0.7521, 0.4276, 0.4972, 0.4276, 0.5, 0.4276, 0.75, 0.5724, 0.4972, 0.5724, 0.7521, 0.5724, 0.75, 0.5724, 0.5, 0.8399, 0.707, 0.8399, 0.543, 0.8575, 0.543, 0.8575, 0.707, 0.5724, 0.5, 0.4276, 0.5, 0.4276, 0.5, 0.5724, 0.5, 0.8224, 0.5, 0.875, 0.5, 0.875, 0.5, 0.8224, 0.5, 0.4276, 0.25, 0.5724, 0.25, 0.5724, 0.25, 0.4276, 0.25, 0.6776, 0.5, 0.5094, 0.5, 0.5094, 0.5, 0.6776, 0.5, 0.4543, 0.5, 0.5463, 0.5, 0.5724, 0.5, 0.4276, 0.5, 0.875, 0.5, 0.8224, 0.5, 0.8224, 0.5, 0.875, 0.5, 0.125, 0.5, 0.1776, 0.5, 0.1776, 0.5, 0.125, 0.5, 0.375, 0.3026, 0.4276, 0.25, 0.5724, 0.25, 0.625, 0.3026, 0.625, 0.4474, 0.5724, 0.5, 0.4276, 0.5, 0.375, 0.4474, 0.4276, 0.25, 0.5724, 0.25, 0.5724, 0.25, 0.4276, 0.25, 0.6776, 0.5, 0.5724, 0.5, 0.5724, 0.5, 0.6776, 0.5, 0.875, 0.5, 0.8224, 0.5, 0.8224, 0.5, 0.875, 0.5, 0.8224, 0.5, 0.6776, 0.5, 0.6776, 0.5, 0.8224, 0.5, 0.3224, 0.5, 0.1776, 0.5, 0.1776, 0.5, 0.3224, 0.5, 0.4276, 0.5, 0.3224, 0.5, 0.3224, 0.5, 0.4276, 0.5, 0.1776, 0.5, 0.125, 0.5, 0.125, 0.5, 0.1776, 0.5, 0.2975, 0.5, 0.2025, 0.5, 0.2025, 0.5, 0.2975, 0.5, 0.2025, 0.5, 0.125, 0.5, 0.125, 0.5, 0.2025, 0.5, 0.2975, 0.5, 0.2025, 0.5, 0.2025, 0.5, 0.2975, 0.5, 0.5475, 0.5, 0.4525, 0.5, 0.4525, 0.5, 0.5475, 0.5, 0.7025, 0.5, 0.5475, 0.5, 0.5475, 0.5, 0.7025, 0.5, 0.4525, 0.5, 0.2975, 0.5, 0.2975, 0.5, 0.4525, 0.5, 0.4525, 0.25, 0.5475, 0.25, 0.5475, 0.25, 0.4525, 0.25, 0.875, 0.5, 0.7975, 0.5, 0.7975, 0.5, 0.875, 0.5, 0.4525, 0.25, 0.5475, 0.25, 0.5475, 0.25, 0.4525, 0.25, 0.875, 0.5, 0.7975, 0.5, 0.7975, 0.5, 0.875, 0.5, 0.7025, 0.5, 0.5475, 0.5, 0.5475, 0.5, 0.7025, 0.5, 0.4525, 0.5, 0.2975, 0.5, 0.2975, 0.5, 0.4525, 0.5, 0.4525, 0.25, 0.5475, 0.25, 0.5475, 0.25, 0.4525, 0.25, 0.2025, 0.5, 0.125, 0.5, 0.125, 0.5, 0.2025, 0.5, 0.7975, 0.5, 0.7025, 0.5, 0.7025, 0.5, 0.7975, 0.5, 0.2975, 0.5, 0.2025, 0.5, 0.2025, 0.5, 0.2975, 0.5, 0.7025, 0.5, 0.5475, 0.5, 0.5475, 0.5, 0.7025, 0.5, 0.2025, 0.5, 0.125, 0.5, 0.125, 0.5, 0.2025, 0.5, 0.2975, 0.5, 0.2025, 0.5, 0.2025, 0.5, 0.2975, 0.5, 0.5475, 0.5, 0.4525, 0.5, 0.4525, 0.5, 0.5475, 0.5, 0.7025, 0.5, 0.5475, 0.5, 0.5475, 0.5, 0.7025, 0.5, 0.4525, 0.5, 0.2975, 0.5, 0.2975, 0.5, 0.4525, 0.5, 0.4525, 0.25, 0.5475, 0.25, 0.5475, 0.25, 0.4525, 0.25, 0.875, 0.5, 0.7975, 0.5, 0.7975, 0.5, 0.875, 0.5, 0.2975, 0.5, 0.2025, 0.5, 0.2025, 0.5, 0.2975, 0.5, 0.875, 0.5, 0.7975, 0.5, 0.7975, 0.5, 0.875, 0.5, 0.7975, 0.5, 0.7025, 0.5, 0.7025, 0.5, 0.7975, 0.5, 0.2025, 0.5, 0.125, 0.5, 0.125, 0.5, 0.2025, 0.5, 0.2975, 0.5, 0.2025, 0.5, 0.2025, 0.5, 0.2975, 0.5, 0.5475, 0.5, 0.4525, 0.5, 0.4525, 0.5, 0.5475, 0.5, 0.7025, 0.5, 0.5475, 0.5, 0.5475, 0.5, 0.7025, 0.5, 0.4525, 0.5, 0.2975, 0.5, 0.2975, 0.5, 0.4525, 0.5, 0.4525, 0.5, 0.2975, 0.5, 0.2975, 0.5, 0.4525, 0.5, 0.7975, 0.5, 0.7025, 0.5, 0.7025, 0.5, 0.7975, 0.5, 0.2025, 0.5, 0.125, 0.5, 0.125, 0.5, 0.2025, 0.5, 0.2975, 0.5, 0.2025, 0.5, 0.2025, 0.5, 0.2975, 0.5, 0.5475, 0.5, 0.4525, 0.5, 0.4525, 0.5, 0.5475, 0.5, 0.7025, 0.5, 0.5475, 0.5, 0.5475, 0.5, 0.7025, 0.5, 0.4525, 0.5, 0.2975, 0.5, 0.2975, 0.5, 0.4525, 0.5, 0.4525, 0.25, 0.5475, 0.25, 0.5475, 0.25, 0.4525, 0.25, 0.7025, 0.5, 0.5475, 0.5, 0.5475, 0.5, 0.7025, 0.5, 0.2025, 0.5, 0.125, 0.5, 0.125, 0.5, 0.2025, 0.5, 0.2975, 0.5, 0.2025, 0.5, 0.2025, 0.5, 0.2975, 0.5, 0.5475, 0.5, 0.4525, 0.5, 0.4525, 0.5, 0.5475, 0.5, 0.7025, 0.5, 0.5475, 0.5, 0.5475, 0.5, 0.7025, 0.5, 0.4525, 0.5, 0.2975, 0.5, 0.2975, 0.5, 0.4525, 0.5, 0.4525, 0.25, 0.5475, 0.25, 0.5475, 0.25, 0.4525, 0.25, 0.875, 0.5, 0.7975, 0.5, 0.7975, 0.5, 0.875, 0.5, 0.5475, 0.5, 0.4525, 0.5, 0.4525, 0.5, 0.5475, 0.5, 0.2025, 0.5, 0.125, 0.5, 0.125, 0.5, 0.2025, 0.5, 0.2975, 0.5, 0.2025, 0.5, 0.2025, 0.5, 0.2975, 0.5, 0.5475, 0.5, 0.4525, 0.5, 0.4525, 0.5, 0.5475, 0.5, 0.7025, 0.5, 0.5475, 0.5, 0.5475, 0.5, 0.7025, 0.5, 0.4525, 0.5, 0.2975, 0.5, 0.2975, 0.5, 0.4525, 0.5, 0.4525, 0.25, 0.5475, 0.25, 0.5475, 0.25, 0.4525, 0.25, 0.875, 0.5, 0.7975, 0.5, 0.7975, 0.5, 0.875, 0.5, 0.875, 0.5, 0.7975, 0.5, 0.7975, 0.5, 0.875, 0.5, 0.4525, 0.25, 0.5475, 0.25, 0.5475, 0.25, 0.4525, 0.25, 0.875, 0.5, 0.7975, 0.5, 0.7975, 0.5, 0.875, 0.5, 0.7975, 0.5, 0.7025, 0.5, 0.7025, 0.5, 0.7975, 0.5, 0.2025, 0.5, 0.125, 0.5, 0.125, 0.5, 0.2025, 0.5, 0.2975, 0.5, 0.2025, 0.5, 0.2025, 0.5, 0.2975, 0.5, 0.5475, 0.5, 0.4525, 0.5, 0.4525, 0.5, 0.5475, 0.5, 0.7025, 0.5, 0.5475, 0.5, 0.5475, 0.5, 0.7025, 0.5, 0.375, 0.3275, 0.4525, 0.25, 0.5475, 0.25, 0.625, 0.3275, 0.625, 0.4225, 0.5475, 0.5, 0.4525, 0.5, 0.375, 0.4225, 0.375, 0.3275, 0.4525, 0.25, 0.5475, 0.25, 0.625, 0.3275, 0.625, 0.4225, 0.5475, 0.5, 0.4525, 0.5, 0.375, 0.4225, 0.375, 0.3275, 0.4525, 0.25, 0.5475, 0.25, 0.625, 0.3275, 0.625, 0.4225, 0.5475, 0.5, 0.4525, 0.5, 0.375, 0.4225, 0.375, 0.3275, 0.4525, 0.25, 0.5475, 0.25, 0.625, 0.3275, 0.625, 0.4225, 0.5475, 0.5, 0.4525, 0.5, 0.375, 0.4225, 0.375, 0.3275, 0.4525, 0.25, 0.5475, 0.25, 0.625, 0.3275, 0.625, 0.4225, 0.5475, 0.5, 0.4525, 0.5, 0.375, 0.4225, 0.375, 0.3275, 0.4525, 0.25, 0.5475, 0.25, 0.625, 0.3275, 0.625, 0.4225, 0.5475, 0.5, 0.4525, 0.5, 0.375, 0.4225, 0.375, 0.3275, 0.4525, 0.25, 0.5475, 0.25, 0.625, 0.3275, 0.625, 0.4225, 0.5475, 0.5, 0.4525, 0.5, 0.375, 0.4225, 0.375, 0.3275, 0.4525, 0.25, 0.5475, 0.25, 0.625, 0.3275, 0.625, 0.4225, 0.5475, 0.5, 0.4525, 0.5, 0.375, 0.4225, 0.2025, 0.5, 0.125, 0.5, 0.125, 0.5, 0.2025, 0.5, 0.7975, 0.5, 0.7025, 0.5, 0.7025, 0.5, 0.7975, 0.5, 0.4525, 0.25, 0.5475, 0.25, 0.5475, 0.25, 0.4525, 0.25, 0.875, 0.5, 0.7975, 0.5, 0.7975, 0.5, 0.875, 0.5, 0.5475, 0.5, 0.4525, 0.5, 0.4525, 0.5, 0.5475, 0.5, 0.7975, 0.5, 0.7025, 0.5, 0.7025, 0.5, 0.7975, 0.5, 0.4525, 0.5, 0.2975, 0.5, 0.2975, 0.5, 0.4525, 0.5, 0.5475, 0.5, 0.4525, 0.5, 0.4525, 0.5, 0.5475, 0.5, 0.7025, 0.5, 0.5475, 0.5, 0.5475, 0.5, 0.7025, 0.5, 0.2975, 0.5, 0.2025, 0.5, 0.2025, 0.5, 0.2975, 0.5, 0.4525, 0.5, 0.2975, 0.5, 0.2975, 0.5, 0.4525, 0.5, 0.4525, 0.25, 0.5475, 0.25, 0.5475, 0.25, 0.4525, 0.25, 0.875, 0.5, 0.7975, 0.5, 0.7975, 0.5, 0.875, 0.5, 0.2025, 0.5, 0.125, 0.5, 0.125, 0.5, 0.2025, 0.5, 0.7975, 0.5, 0.7025, 0.5, 0.7025, 0.5, 0.7975, 0.5, 0.2025, 0.5, 0.125, 0.5, 0.125, 0.5, 0.2025, 0.5, 0.875, 0.5, 0.7975, 0.5, 0.7975, 0.5, 0.875, 0.5, 0.5475, 0.5, 0.4525, 0.5, 0.4525, 0.5, 0.5475, 0.5, 0.7025, 0.5, 0.5475, 0.5, 0.5475, 0.5, 0.7025, 0.5, 0.4525, 0.5, 0.2975, 0.5, 0.2975, 0.5, 0.4525, 0.5, 0.2975, 0.5, 0.2025, 0.5, 0.2025, 0.5, 0.2975, 0.5, 0.7025, 0.5, 0.5475, 0.5, 0.5475, 0.5, 0.7025, 0.5, 0.4525, 0.25, 0.5475, 0.25, 0.5475, 0.25, 0.4525, 0.25, 0.2975, 0.5, 0.2025, 0.5, 0.2025, 0.5, 0.2975, 0.5, 0.2025, 0.5, 0.125, 0.5, 0.125, 0.5, 0.2025, 0.5, 0.7975, 0.5, 0.7025, 0.5, 0.7025, 0.5, 0.7975, 0.5, 0.4525, 0.25, 0.5475, 0.25, 0.5475, 0.25, 0.4525, 0.25, 0.875, 0.5, 0.7975, 0.5, 0.7975, 0.5, 0.875, 0.5, 0.5475, 0.5, 0.4525, 0.5, 0.4525, 0.5, 0.5475, 0.5, 0.7975, 0.5, 0.7025, 0.5, 0.7025, 0.5, 0.7975, 0.5, 0.4525, 0.5, 0.2975, 0.5, 0.2975, 0.5, 0.4525, 0.5, 0.5475, 0.5, 0.4525, 0.5, 0.4525, 0.5, 0.5475, 0.5, 0.7025, 0.5, 0.5475, 0.5, 0.5475, 0.5, 0.7025, 0.5, 0.2975, 0.5, 0.2025, 0.5, 0.2025, 0.5, 0.2975, 0.5, 0.2025, 0.5, 0.125, 0.5, 0.125, 0.5, 0.2025, 0.5, 0.4525, 0.25, 0.5475, 0.25, 0.5475, 0.25, 0.4525, 0.25, 0.875, 0.5, 0.7975, 0.5, 0.7975, 0.5, 0.875, 0.5, 0.2025, 0.5, 0.125, 0.5, 0.125, 0.5, 0.2025, 0.5, 0.7975, 0.5, 0.7025, 0.5, 0.7025, 0.5, 0.7975, 0.5, 0.4525, 0.5, 0.2975, 0.5, 0.2975, 0.5, 0.4525, 0.5, 0.875, 0.5, 0.7975, 0.5, 0.7975, 0.5, 0.875, 0.5, 0.5475, 0.5, 0.4525, 0.5, 0.4525, 0.5, 0.5475, 0.5, 0.7025, 0.5, 0.5475, 0.5, 0.5475, 0.5, 0.7025, 0.5, 0.4525, 0.5, 0.2975, 0.5, 0.2975, 0.5, 0.4525, 0.5, 0.2975, 0.5, 0.2025, 0.5, 0.2025, 0.5, 0.2975, 0.5, 0.7025, 0.5, 0.5475, 0.5, 0.5475, 0.5, 0.7025, 0.5, 0.4525, 0.25, 0.5475, 0.25, 0.5475, 0.25, 0.4525, 0.25, 0.2975, 0.5, 0.2025, 0.5, 0.2025, 0.5, 0.2975, 0.5, 0.2025, 0.5, 0.125, 0.5, 0.125, 0.5, 0.2025, 0.5, 0.7975, 0.5, 0.7025, 0.5, 0.7025, 0.5, 0.7975, 0.5, 0.4525, 0.25, 0.5475, 0.25, 0.5475, 0.25, 0.4525, 0.25, 0.875, 0.5, 0.7975, 0.5, 0.7975, 0.5, 0.875, 0.5, 0.5475, 0.5, 0.4525, 0.5, 0.4525, 0.5, 0.5475, 0.5, 0.2025, 0.5, 0.125, 0.5, 0.125, 0.5, 0.2025, 0.5, 0.7975, 0.5, 0.7025, 0.5, 0.7025, 0.5, 0.7975, 0.5, 0.4525, 0.5, 0.2975, 0.5, 0.2975, 0.5, 0.4525, 0.5, 0.4276, 0.75, 0.4276, 0.5, 0.4276, 0.5, 0.4276, 0.75, 0.5524, 0.75, 0.4478, 0.75, 0.4276, 0.75, 0.5724, 0.75, 0.6418, 0.5386, 0.6418, 0.7114, 0.6082, 0.7115, 0.6082, 0.5385, 0.4276, 0.5, 0.5724, 0.5, 0.5724, 0.5, 0.4276, 0.5, 0.4276, 0.5, 0.5724, 0.5, 0.5724, 0.5, 0.4276, 0.5, 0.4276, 0.5, 0.5724, 0.5, 0.5724, 0.5, 0.4276, 0.5, 0.5724, 0.5, 0.5724, 0.75, 0.5724, 0.75, 0.5724, 0.5, 0.5724, 0.75, 0.4276, 0.75, 0.4276, 0.75, 0.5724, 0.75, 0.5724, 0.5, 0.5724, 0.75, 0.5724, 0.75, 0.5724, 0.5, 0.5724, 0.75, 0.4276, 0.75, 0.4276, 0.75, 0.5724, 0.75, 0.4276, 0.75, 0.4276, 0.5, 0.4276, 0.5, 0.4276, 0.75, 0.1978, 0.5, 0.3022, 0.5, 0.3022, 0.5227, 0.1978, 0.5227, 0.6978, 0.5455, 0.5522, 0.5455, 0.5522, 0.5455, 0.6978, 0.5455, 0.1978, 0.5455, 0.3022, 0.5455, 0.3022, 0.5682, 0.1978, 0.5682, 0.3022, 0.5682, 0.4478, 0.5682, 0.4478, 0.5682, 0.3022, 0.5682, 0.1978, 0.5909, 0.3022, 0.5909, 0.3022, 0.6136, 0.1978, 0.6136, 0.6978, 0.6136, 0.8022, 0.6136, 0.8022, 0.6136, 0.6978, 0.6136, 0.1978, 0.6364, 0.3022, 0.6364, 0.3022, 0.6591, 0.1978, 0.6591, 0.5522, 0.6818, 0.4478, 0.6818, 0.4478, 0.6818, 0.5522, 0.6818, 0.1978, 0.6818, 0.3022, 0.6818, 0.3022, 0.7045, 0.1978, 0.7045, 0.1978, 0.7045, 0.3022, 0.7045, 0.3022, 0.7273, 0.1978, 0.7273, 0.6978, 0.5, 0.6978, 0.5227, 0.5522, 0.5227, 0.5522, 0.5, 0.4478, 0.5227, 0.5522, 0.5227, 0.5522, 0.5227, 0.4478, 0.5227, 0.6978, 0.5455, 0.6978, 0.5682, 0.5522, 0.5682, 0.5522, 0.5455, 0.5522, 0.5682, 0.6978, 0.5682, 0.6978, 0.5682, 0.5522, 0.5682, 0.6978, 0.5909, 0.6978, 0.6136, 0.5522, 0.6136, 0.5522, 0.5909, 0.875, 0.6364, 0.8022, 0.6364, 0.8022, 0.6364, 0.875, 0.6364, 0.6978, 0.6364, 0.6978, 0.6591, 0.5522, 0.6591, 0.5522, 0.6364, 0.1978, 0.6818, 0.125, 0.6818, 0.125, 0.6818, 0.1978, 0.6818, 0.6978, 0.6818, 0.6978, 0.7045, 0.5522, 0.7045, 0.5522, 0.6818, 0.6978, 0.7045, 0.6978, 0.7273, 0.5522, 0.7273, 0.5522, 0.7045, 0.3022, 0.75, 0.3022, 0.7273, 0.4478, 0.7273, 0.4478, 0.75, 0.3022, 0.7273, 0.3022, 0.7045, 0.4478, 0.7045, 0.4478, 0.7273, 0.3022, 0.7045, 0.3022, 0.6818, 0.4478, 0.6818, 0.4478, 0.7045, 0.875, 0.6818, 0.8022, 0.6818, 0.8022, 0.6818, 0.875, 0.6818, 0.3022, 0.6591, 0.3022, 0.6364, 0.4478, 0.6364, 0.4478, 0.6591, 0.1978, 0.6136, 0.3022, 0.6136, 0.3022, 0.6136, 0.1978, 0.6136, 0.3022, 0.6136, 0.3022, 0.5909, 0.4478, 0.5909, 0.4478, 0.6136, 0.4478, 0.1591, 0.5522, 0.1591, 0.5522, 0.1591, 0.4478, 0.1591, 0.3022, 0.5682, 0.3022, 0.5455, 0.4478, 0.5455, 0.4478, 0.5682, 0.125, 0.5227, 0.1978, 0.5227, 0.1978, 0.5227, 0.125, 0.5227, 0.8022, 0.75, 0.8022, 0.7273, 0.875, 0.7273, 0.875, 0.75, 0.8022, 0.7273, 0.8022, 0.7045, 0.875, 0.7045, 0.875, 0.7273, 0.8022, 0.7045, 0.8022, 0.6818, 0.875, 0.6818, 0.875, 0.7045, 0.6978, 0.6818, 0.5522, 0.6818, 0.5522, 0.6818, 0.6978, 0.6818, 0.8022, 0.6591, 0.8022, 0.6364, 0.875, 0.6364, 0.875, 0.6591, 0.5522, 0.1364, 0.4478, 0.1364, 0.4478, 0.1364, 0.5522, 0.1364, 0.8022, 0.6136, 0.8022, 0.5909, 0.875, 0.5909, 0.875, 0.6136, 0.4478, 0.5909, 0.3022, 0.5909, 0.3022, 0.5909, 0.4478, 0.5909, 0.8022, 0.5682, 0.8022, 0.5455, 0.875, 0.5455, 0.875, 0.5682, 0.5522, 0.5227, 0.6978, 0.5227, 0.6978, 0.5227, 0.5522, 0.5227, 0.1978, 0.5, 0.1978, 0.5227, 0.125, 0.5227, 0.125, 0.5, 0.8022, 0.5227, 0.875, 0.5227, 0.875, 0.5227, 0.8022, 0.5227, 0.1978, 0.5455, 0.1978, 0.5682, 0.125, 0.5682, 0.125, 0.5455, 0.8022, 0.5909, 0.6978, 0.5909, 0.6978, 0.5909, 0.8022, 0.5909, 0.1978, 0.5909, 0.1978, 0.6136, 0.125, 0.6136, 0.125, 0.5909, 0.3022, 0.6136, 0.4478, 0.6136, 0.4478, 0.6136, 0.3022, 0.6136, 0.1978, 0.6364, 0.1978, 0.6591, 0.125, 0.6591, 0.125, 0.6364, 0.4478, 0.6591, 0.5522, 0.6591, 0.5522, 0.6591, 0.4478, 0.6591, 0.1978, 0.6818, 0.1978, 0.7045, 0.125, 0.7045, 0.125, 0.6818, 0.1978, 0.7045, 0.1978, 0.7273, 0.125, 0.7273, 0.125, 0.7045, 0.4478, 0.0, 0.5522, 0.0, 0.5522, 0.02273, 0.4478, 0.02273, 0.4478, 0.02273, 0.5522, 0.02273, 0.5522, 0.04545, 0.4478, 0.04545, 0.4478, 0.04545, 0.5522, 0.04545, 0.5522, 0.06818, 0.4478, 0.06818, 0.125, 0.6591, 0.1978, 0.6591, 0.1978, 0.6591, 0.125, 0.6591, 0.4478, 0.09091, 0.5522, 0.09091, 0.5522, 0.1136, 0.4478, 0.1136, 0.4478, 0.1136, 0.5522, 0.1136, 0.5522, 0.1136, 0.4478, 0.1136, 0.4478, 0.1364, 0.5522, 0.1364, 0.5522, 0.1591, 0.4478, 0.1591, 0.3022, 0.5909, 0.1978, 0.5909, 0.1978, 0.5909, 0.3022, 0.5909, 0.4478, 0.1818, 0.5522, 0.1818, 0.5522, 0.2045, 0.4478, 0.2045, 0.8022, 0.5455, 0.6978, 0.5455, 0.6978, 0.5455, 0.8022, 0.5455, 0.6978, 0.5, 0.8022, 0.5, 0.8022, 0.5227, 0.6978, 0.5227, 0.875, 0.5455, 0.8022, 0.5455, 0.8022, 0.5455, 0.875, 0.5455, 0.6978, 0.5455, 0.8022, 0.5455, 0.8022, 0.5682, 0.6978, 0.5682, 0.6978, 0.5682, 0.8022, 0.5682, 0.8022, 0.5682, 0.6978, 0.5682, 0.6978, 0.5909, 0.8022, 0.5909, 0.8022, 0.6136, 0.6978, 0.6136, 0.4478, 0.6364, 0.3022, 0.6364, 0.3022, 0.6364, 0.4478, 0.6364, 0.6978, 0.6364, 0.8022, 0.6364, 0.8022, 0.6591, 0.6978, 0.6591, 0.5522, 0.09091, 0.4478, 0.09091, 0.4478, 0.09091, 0.5522, 0.09091, 0.6978, 0.6818, 0.8022, 0.6818, 0.8022, 0.7045, 0.6978, 0.7045, 0.6978, 0.7045, 0.8022, 0.7045, 0.8022, 0.7273, 0.6978, 0.7273, 0.4478, 0.5, 0.5522, 0.5, 0.5522, 0.5227, 0.4478, 0.5227, 0.3022, 0.5455, 0.1978, 0.5455, 0.1978, 0.5455, 0.3022, 0.5455, 0.4478, 0.5455, 0.5522, 0.5455, 0.5522, 0.5682, 0.4478, 0.5682, 0.1978, 0.5682, 0.3022, 0.5682, 0.3022, 0.5682, 0.1978, 0.5682, 0.4478, 0.5909, 0.5522, 0.5909, 0.5522, 0.6136, 0.4478, 0.6136, 0.5522, 0.6364, 0.4478, 0.6364, 0.4478, 0.6364, 0.5522, 0.6364, 0.4478, 0.6364, 0.5522, 0.6364, 0.5522, 0.6591, 0.4478, 0.6591, 0.5522, 0.6591, 0.6978, 0.6591, 0.6978, 0.6591, 0.5522, 0.6591, 0.4478, 0.6818, 0.5522, 0.6818, 0.5522, 0.7045, 0.4478, 0.7045, 0.4478, 0.7045, 0.5522, 0.7045, 0.5522, 0.7273, 0.4478, 0.7273, 0.125, 0.5227, 0.1978, 0.5227, 0.1978, 0.5227, 0.125, 0.5227, 0.5522, 0.5455, 0.4478, 0.5455, 0.4478, 0.5455, 0.5522, 0.5455, 0.1978, 0.5227, 0.3022, 0.5227, 0.3022, 0.5227, 0.1978, 0.5227, 0.8022, 0.5227, 0.875, 0.5227, 0.875, 0.5227, 0.8022, 0.5227, 0.4478, 0.5227, 0.5522, 0.5227, 0.5522, 0.5227, 0.4478, 0.5227, 0.875, 0.5455, 0.8022, 0.5455, 0.8022, 0.5455, 0.875, 0.5455, 0.8022, 0.5455, 0.6978, 0.5455, 0.6978, 0.5455, 0.8022, 0.5455, 0.3022, 0.5227, 0.4478, 0.5227, 0.4478, 0.5227, 0.3022, 0.5227, 0.1978, 0.5455, 0.125, 0.5455, 0.125, 0.5455, 0.1978, 0.5455, 0.5522, 0.5455, 0.4478, 0.5455, 0.4478, 0.5455, 0.5522, 0.5455, 0.4478, 0.5455, 0.3022, 0.5455, 0.3022, 0.5455, 0.4478, 0.5455, 0.4478, 0.2045, 0.5522, 0.2045, 0.5522, 0.2045, 0.4478, 0.2045, 0.3022, 0.5227, 0.4478, 0.5227, 0.4478, 0.5227, 0.3022, 0.5227, 0.5522, 0.2273, 0.4478, 0.2273, 0.4478, 0.2273, 0.5522, 0.2273, 0.1978, 0.5227, 0.3022, 0.5227, 0.3022, 0.5227, 0.1978, 0.5227, 0.6978, 0.5227, 0.8022, 0.5227, 0.8022, 0.5227, 0.6978, 0.5227, 0.8022, 0.5909, 0.6978, 0.5909, 0.6978, 0.5909, 0.8022, 0.5909, 0.3022, 0.5682, 0.4478, 0.5682, 0.4478, 0.5682, 0.3022, 0.5682, 0.6978, 0.5682, 0.8022, 0.5682, 0.8022, 0.5682, 0.6978, 0.5682, 0.4478, 0.5909, 0.3022, 0.5909, 0.3022, 0.5909, 0.4478, 0.5909, 0.5522, 0.1818, 0.4478, 0.1818, 0.4478, 0.1818, 0.5522, 0.1818, 0.6978, 0.5909, 0.5522, 0.5909, 0.5522, 0.5909, 0.6978, 0.5909, 0.4478, 0.1591, 0.5522, 0.1591, 0.5522, 0.1591, 0.4478, 0.1591, 0.5522, 0.5682, 0.6978, 0.5682, 0.6978, 0.5682, 0.5522, 0.5682, 0.125, 0.5682, 0.1978, 0.5682, 0.1978, 0.5682, 0.125, 0.5682, 0.5522, 0.1818, 0.4478, 0.1818, 0.4478, 0.1818, 0.5522, 0.1818, 0.4478, 0.5682, 0.5522, 0.5682, 0.5522, 0.5682, 0.4478, 0.5682, 0.6978, 0.5909, 0.5522, 0.5909, 0.5522, 0.5909, 0.6978, 0.5909, 0.1978, 0.5909, 0.125, 0.5909, 0.125, 0.5909, 0.1978, 0.5909, 0.5522, 0.5909, 0.4478, 0.5909, 0.4478, 0.5909, 0.5522, 0.5909, 0.875, 0.5909, 0.8022, 0.5909, 0.8022, 0.5909, 0.875, 0.5909, 0.8022, 0.5682, 0.875, 0.5682, 0.875, 0.5682, 0.8022, 0.5682, 0.4478, 0.1136, 0.5522, 0.1136, 0.5522, 0.1136, 0.4478, 0.1136, 0.5522, 0.6136, 0.6978, 0.6136, 0.6978, 0.6136, 0.5522, 0.6136, 0.1978, 0.6364, 0.125, 0.6364, 0.125, 0.6364, 0.1978, 0.6364, 0.3022, 0.6364, 0.1978, 0.6364, 0.1978, 0.6364, 0.3022, 0.6364, 0.125, 0.6136, 0.1978, 0.6136, 0.1978, 0.6136, 0.125, 0.6136, 0.5522, 0.6364, 0.4478, 0.6364, 0.4478, 0.6364, 0.5522, 0.6364, 0.1978, 0.6136, 0.3022, 0.6136, 0.3022, 0.6136, 0.1978, 0.6136, 0.8022, 0.6136, 0.875, 0.6136, 0.875, 0.6136, 0.8022, 0.6136, 0.3022, 0.6364, 0.1978, 0.6364, 0.1978, 0.6364, 0.3022, 0.6364, 0.8022, 0.6136, 0.875, 0.6136, 0.875, 0.6136, 0.8022, 0.6136, 0.8022, 0.6364, 0.6978, 0.6364, 0.6978, 0.6364, 0.8022, 0.6364, 0.5522, 0.6136, 0.6978, 0.6136, 0.6978, 0.6136, 0.5522, 0.6136, 0.125, 0.6136, 0.1978, 0.6136, 0.1978, 0.6136, 0.125, 0.6136, 0.4478, 0.6136, 0.5522, 0.6136, 0.5522, 0.6136, 0.4478, 0.6136, 0.6978, 0.6364, 0.5522, 0.6364, 0.5522, 0.6364, 0.6978, 0.6364, 0.1978, 0.6364, 0.125, 0.6364, 0.125, 0.6364, 0.1978, 0.6364, 0.5522, 0.6818, 0.4478, 0.6818, 0.4478, 0.6818, 0.5522, 0.6818, 0.1978, 0.6591, 0.3022, 0.6591, 0.3022, 0.6591, 0.1978, 0.6591, 0.8022, 0.6591, 0.875, 0.6591, 0.875, 0.6591, 0.8022, 0.6591, 0.4478, 0.6591, 0.5522, 0.6591, 0.5522, 0.6591, 0.4478, 0.6591, 0.875, 0.6818, 0.8022, 0.6818, 0.8022, 0.6818, 0.875, 0.6818, 0.8022, 0.6818, 0.6978, 0.6818, 0.6978, 0.6818, 0.8022, 0.6818, 0.3022, 0.6591, 0.4478, 0.6591, 0.4478, 0.6591, 0.3022, 0.6591, 0.6978, 0.6591, 0.8022, 0.6591, 0.8022, 0.6591, 0.6978, 0.6591, 0.8022, 0.6591, 0.875, 0.6591, 0.875, 0.6591, 0.8022, 0.6591, 0.1978, 0.6591, 0.3022, 0.6591, 0.3022, 0.6591, 0.1978, 0.6591, 0.6978, 0.6591, 0.8022, 0.6591, 0.8022, 0.6591, 0.6978, 0.6591, 0.3022, 0.6818, 0.1978, 0.6818, 0.1978, 0.6818, 0.3022, 0.6818, 0.4478, 0.6818, 0.3022, 0.6818, 0.3022, 0.6818, 0.4478, 0.6818, 0.4478, 0.06818, 0.5522, 0.06818, 0.5522, 0.06818, 0.4478, 0.06818, 0.8022, 0.6818, 0.6978, 0.6818, 0.6978, 0.6818, 0.8022, 0.6818, 0.3022, 0.6591, 0.4478, 0.6591, 0.4478, 0.6591, 0.3022, 0.6591, 0.875, 0.5455, 0.8022, 0.5455, 0.8022, 0.5455, 0.875, 0.5455, 0.8022, 0.5455, 0.6978, 0.5455, 0.6978, 0.5455, 0.8022, 0.5455, 0.3022, 0.5227, 0.4478, 0.5227, 0.4478, 0.5227, 0.3022, 0.5227, 0.6978, 0.5227, 0.8022, 0.5227, 0.8022, 0.5227, 0.6978, 0.5227, 0.4478, 0.5455, 0.3022, 0.5455, 0.3022, 0.5455, 0.4478, 0.5455, 0.5522, 0.2273, 0.4478, 0.2273, 0.4478, 0.2273, 0.5522, 0.2273, 0.6978, 0.5455, 0.5522, 0.5455, 0.5522, 0.5455, 0.6978, 0.5455, 0.4478, 0.2045, 0.5522, 0.2045, 0.5522, 0.2045, 0.4478, 0.2045, 0.3022, 0.5455, 0.1978, 0.5455, 0.1978, 0.5455, 0.3022, 0.5455, 0.1978, 0.5455, 0.125, 0.5455, 0.125, 0.5455, 0.1978, 0.5455, 0.5522, 0.5227, 0.6978, 0.5227, 0.6978, 0.5227, 0.5522, 0.5227, 0.4478, 0.2045, 0.5522, 0.2045, 0.5522, 0.2045, 0.4478, 0.2045, 0.6978, 0.5455, 0.5522, 0.5455, 0.5522, 0.5455, 0.6978, 0.5455, 0.5522, 0.2273, 0.4478, 0.2273, 0.4478, 0.2273, 0.5522, 0.2273, 0.4478, 0.5455, 0.3022, 0.5455, 0.3022, 0.5455, 0.4478, 0.5455, 0.6978, 0.5227, 0.8022, 0.5227, 0.8022, 0.5227, 0.6978, 0.5227, 0.1978, 0.5227, 0.3022, 0.5227, 0.3022, 0.5455, 0.1978, 0.5455, 0.6978, 0.5227, 0.6978, 0.5455, 0.5522, 0.5455, 0.5522, 0.5227, 0.3022, 0.5455, 0.3022, 0.5227, 0.4478, 0.5227, 0.4478, 0.5455, 0.8022, 0.5455, 0.8022, 0.5227, 0.875, 0.5227, 0.875, 0.5455, 0.1978, 0.5227, 0.1978, 0.5455, 0.125, 0.5455, 0.125, 0.5227, 0.4478, 0.2045, 0.5522, 0.2045, 0.5522, 0.2273, 0.4478, 0.2273, 0.6978, 0.5227, 0.8022, 0.5227, 0.8022, 0.5455, 0.6978, 0.5455, 0.4478, 0.5227, 0.5522, 0.5227, 0.5522, 0.5455, 0.4478, 0.5455, 0.4478, 0.5227, 0.5522, 0.5227, 0.5522, 0.5227, 0.4478, 0.5227, 0.8022, 0.5227, 0.875, 0.5227, 0.875, 0.5227, 0.8022, 0.5227, 0.1978, 0.5227, 0.3022, 0.5227, 0.3022, 0.5227, 0.1978, 0.5227, 0.5522, 0.5455, 0.4478, 0.5455, 0.4478, 0.5455, 0.5522, 0.5455, 0.125, 0.5227, 0.1978, 0.5227, 0.1978, 0.5227, 0.125, 0.5227, 0.3022, 0.5455, 0.1978, 0.5455, 0.1978, 0.5455, 0.3022, 0.5455, 0.1978, 0.5455, 0.125, 0.5455, 0.125, 0.5455, 0.1978, 0.5455, 0.5522, 0.5227, 0.6978, 0.5227, 0.6978, 0.5227, 0.5522, 0.5227, 0.125, 0.5682, 0.1978, 0.5682, 0.1978, 0.5682, 0.125, 0.5682, 0.5522, 0.5909, 0.4478, 0.5909, 0.4478, 0.5909, 0.5522, 0.5909, 0.1978, 0.5682, 0.3022, 0.5682, 0.3022, 0.5682, 0.1978, 0.5682, 0.8022, 0.5682, 0.875, 0.5682, 0.875, 0.5682, 0.8022, 0.5682, 0.4478, 0.5682, 0.5522, 0.5682, 0.5522, 0.5682, 0.4478, 0.5682, 0.875, 0.5909, 0.8022, 0.5909, 0.8022, 0.5909, 0.875, 0.5909, 0.8022, 0.5909, 0.6978, 0.5909, 0.6978, 0.5909, 0.8022, 0.5909, 0.3022, 0.5682, 0.4478, 0.5682, 0.4478, 0.5682, 0.3022, 0.5682, 0.875, 0.5909, 0.8022, 0.5909, 0.8022, 0.5909, 0.875, 0.5909, 0.4478, 0.5682, 0.5522, 0.5682, 0.5522, 0.5682, 0.4478, 0.5682, 0.8022, 0.5682, 0.875, 0.5682, 0.875, 0.5682, 0.8022, 0.5682, 0.1978, 0.5682, 0.3022, 0.5682, 0.3022, 0.5682, 0.1978, 0.5682, 0.5522, 0.5909, 0.4478, 0.5909, 0.4478, 0.5909, 0.5522, 0.5909, 0.125, 0.5682, 0.1978, 0.5682, 0.1978, 0.5682, 0.125, 0.5682, 0.3022, 0.5909, 0.1978, 0.5909, 0.1978, 0.5909, 0.3022, 0.5909, 0.1978, 0.5909, 0.125, 0.5909, 0.125, 0.5909, 0.1978, 0.5909, 0.1978, 0.5682, 0.3022, 0.5682, 0.3022, 0.5909, 0.1978, 0.5909, 0.6978, 0.5682, 0.6978, 0.5909, 0.5522, 0.5909, 0.5522, 0.5682, 0.3022, 0.5909, 0.3022, 0.5682, 0.4478, 0.5682, 0.4478, 0.5909, 0.8022, 0.5909, 0.8022, 0.5682, 0.875, 0.5682, 0.875, 0.5909, 0.1978, 0.5682, 0.1978, 0.5909, 0.125, 0.5909, 0.125, 0.5682, 0.4478, 0.1591, 0.5522, 0.1591, 0.5522, 0.1818, 0.4478, 0.1818, 0.6978, 0.5682, 0.8022, 0.5682, 0.8022, 0.5909, 0.6978, 0.5909, 0.4478, 0.5682, 0.5522, 0.5682, 0.5522, 0.5909, 0.4478, 0.5909, 0.3022, 0.5909, 0.1978, 0.5909, 0.1978, 0.5909, 0.3022, 0.5909, 0.1978, 0.5909, 0.125, 0.5909, 0.125, 0.5909, 0.1978, 0.5909, 0.5522, 0.5682, 0.6978, 0.5682, 0.6978, 0.5682, 0.5522, 0.5682, 0.4478, 0.1591, 0.5522, 0.1591, 0.5522, 0.1591, 0.4478, 0.1591, 0.6978, 0.5909, 0.5522, 0.5909, 0.5522, 0.5909, 0.6978, 0.5909, 0.5522, 0.1818, 0.4478, 0.1818, 0.4478, 0.1818, 0.5522, 0.1818, 0.4478, 0.5909, 0.3022, 0.5909, 0.3022, 0.5909, 0.4478, 0.5909, 0.6978, 0.5682, 0.8022, 0.5682, 0.8022, 0.5682, 0.6978, 0.5682, 0.6978, 0.6364, 0.5522, 0.6364, 0.5522, 0.6364, 0.6978, 0.6364, 0.4478, 0.1136, 0.5522, 0.1136, 0.5522, 0.1136, 0.4478, 0.1136, 0.5522, 0.6136, 0.6978, 0.6136, 0.6978, 0.6136, 0.5522, 0.6136, 0.1978, 0.6364, 0.125, 0.6364, 0.125, 0.6364, 0.1978, 0.6364, 0.3022, 0.6364, 0.1978, 0.6364, 0.1978, 0.6364, 0.3022, 0.6364, 0.125, 0.6136, 0.1978, 0.6136, 0.1978, 0.6136, 0.125, 0.6136, 0.5522, 0.6364, 0.4478, 0.6364, 0.4478, 0.6364, 0.5522, 0.6364, 0.1978, 0.6136, 0.3022, 0.6136, 0.3022, 0.6136, 0.1978, 0.6136, 0.6978, 0.6364, 0.5522, 0.6364, 0.5522, 0.6364, 0.6978, 0.6364, 0.5522, 0.1364, 0.4478, 0.1364, 0.4478, 0.1364, 0.5522, 0.1364, 0.4478, 0.6364, 0.3022, 0.6364, 0.3022, 0.6364, 0.4478, 0.6364, 0.6978, 0.6136, 0.8022, 0.6136, 0.8022, 0.6136, 0.6978, 0.6136, 0.3022, 0.6136, 0.4478, 0.6136, 0.4478, 0.6136, 0.3022, 0.6136, 0.8022, 0.6364, 0.6978, 0.6364, 0.6978, 0.6364, 0.8022, 0.6364, 0.875, 0.6364, 0.8022, 0.6364, 0.8022, 0.6364, 0.875, 0.6364, 0.4478, 0.6136, 0.5522, 0.6136, 0.5522, 0.6136, 0.4478, 0.6136, 0.1978, 0.6136, 0.3022, 0.6136, 0.3022, 0.6364, 0.1978, 0.6364, 0.6978, 0.6136, 0.6978, 0.6364, 0.5522, 0.6364, 0.5522, 0.6136, 0.3022, 0.6364, 0.3022, 0.6136, 0.4478, 0.6136, 0.4478, 0.6364, 0.8022, 0.6364, 0.8022, 0.6136, 0.875, 0.6136, 0.875, 0.6364, 0.1978, 0.6136, 0.1978, 0.6364, 0.125, 0.6364, 0.125, 0.6136, 0.4478, 0.1136, 0.5522, 0.1136, 0.5522, 0.1364, 0.4478, 0.1364, 0.6978, 0.6136, 0.8022, 0.6136, 0.8022, 0.6364, 0.6978, 0.6364, 0.4478, 0.6136, 0.5522, 0.6136, 0.5522, 0.6364, 0.4478, 0.6364, 0.5522, 0.1364, 0.4478, 0.1364, 0.4478, 0.1364, 0.5522, 0.1364, 0.4478, 0.6364, 0.3022, 0.6364, 0.3022, 0.6364, 0.4478, 0.6364, 0.6978, 0.6136, 0.8022, 0.6136, 0.8022, 0.6136, 0.6978, 0.6136, 0.3022, 0.6136, 0.4478, 0.6136, 0.4478, 0.6136, 0.3022, 0.6136, 0.8022, 0.6364, 0.6978, 0.6364, 0.6978, 0.6364, 0.8022, 0.6364, 0.875, 0.6364, 0.8022, 0.6364, 0.8022, 0.6364, 0.875, 0.6364, 0.4478, 0.6136, 0.5522, 0.6136, 0.5522, 0.6136, 0.4478, 0.6136, 0.8022, 0.6136, 0.875, 0.6136, 0.875, 0.6136, 0.8022, 0.6136, 0.875, 0.6818, 0.8022, 0.6818, 0.8022, 0.6818, 0.875, 0.6818, 0.8022, 0.6818, 0.6978, 0.6818, 0.6978, 0.6818, 0.8022, 0.6818, 0.3022, 0.6591, 0.4478, 0.6591, 0.4478, 0.6591, 0.3022, 0.6591, 0.6978, 0.6591, 0.8022, 0.6591, 0.8022, 0.6591, 0.6978, 0.6591, 0.4478, 0.6818, 0.3022, 0.6818, 0.3022, 0.6818, 0.4478, 0.6818, 0.5522, 0.09091, 0.4478, 0.09091, 0.4478, 0.09091, 0.5522, 0.09091, 0.6978, 0.6818, 0.5522, 0.6818, 0.5522, 0.6818, 0.6978, 0.6818, 0.4478, 0.06818, 0.5522, 0.06818, 0.5522, 0.06818, 0.4478, 0.06818, 0.125, 0.6591, 0.1978, 0.6591, 0.1978, 0.6591, 0.125, 0.6591, 0.3022, 0.6818, 0.1978, 0.6818, 0.1978, 0.6818, 0.3022, 0.6818, 0.1978, 0.6818, 0.125, 0.6818, 0.125, 0.6818, 0.1978, 0.6818, 0.5522, 0.6591, 0.6978, 0.6591, 0.6978, 0.6591, 0.5522, 0.6591, 0.4478, 0.06818, 0.5522, 0.06818, 0.5522, 0.06818, 0.4478, 0.06818, 0.6978, 0.6818, 0.5522, 0.6818, 0.5522, 0.6818, 0.6978, 0.6818, 0.5522, 0.09091, 0.4478, 0.09091, 0.4478, 0.09091, 0.5522, 0.09091, 0.4478, 0.6818, 0.3022, 0.6818, 0.3022, 0.6818, 0.4478, 0.6818, 0.1978, 0.6591, 0.3022, 0.6591, 0.3022, 0.6818, 0.1978, 0.6818, 0.6978, 0.6591, 0.6978, 0.6818, 0.5522, 0.6818, 0.5522, 0.6591, 0.3022, 0.6818, 0.3022, 0.6591, 0.4478, 0.6591, 0.4478, 0.6818, 0.8022, 0.6818, 0.8022, 0.6591, 0.875, 0.6591, 0.875, 0.6818, 0.1978, 0.6591, 0.1978, 0.6818, 0.125, 0.6818, 0.125, 0.6591, 0.4478, 0.06818, 0.5522, 0.06818, 0.5522, 0.09091, 0.4478, 0.09091, 0.6978, 0.6591, 0.8022, 0.6591, 0.8022, 0.6818, 0.6978, 0.6818, 0.4478, 0.6591, 0.5522, 0.6591, 0.5522, 0.6818, 0.4478, 0.6818, 0.4478, 0.6591, 0.5522, 0.6591, 0.5522, 0.6591, 0.4478, 0.6591, 0.8022, 0.6591, 0.875, 0.6591, 0.875, 0.6591, 0.8022, 0.6591, 0.1978, 0.6591, 0.3022, 0.6591, 0.3022, 0.6591, 0.1978, 0.6591, 0.5522, 0.6818, 0.4478, 0.6818, 0.4478, 0.6818, 0.5522, 0.6818, 0.125, 0.6591, 0.1978, 0.6591, 0.1978, 0.6591, 0.125, 0.6591, 0.3022, 0.6818, 0.1978, 0.6818, 0.1978, 0.6818, 0.3022, 0.6818, 0.1978, 0.6818, 0.125, 0.6818, 0.125, 0.6818, 0.1978, 0.6818, 0.5522, 0.6591, 0.6978, 0.6591, 0.6978, 0.6591, 0.5522, 0.6591, 0.4413, 0.9777, 0.4558, 1.0, 0.4101, 0.9825, 0.1998, 0.707, 0.1853, 0.75, 0.1776, 0.707, 0.5968, 0.9397, 0.625, 0.9262, 0.6075, 0.9649, 0.5587, 0.9777, 0.5899, 0.9825, 0.5442, 1.0, 0.1776, 0.5, 0.1998, 0.543, 0.1601, 0.543, 0.1425, 0.543, 0.125, 0.543, 0.1254, 0.5, 0.5724, 0.25, 0.5442, 0.25, 0.5724, 0.25, 0.8002, 0.542, 0.8224, 0.5, 0.8399, 0.543, 0.4029, 0.8101, 0.375, 0.8248, 0.3905, 0.787, 0.6998, 0.7102, 0.6849, 0.75, 0.6776, 0.7119, 0.3002, 0.543, 0.3224, 0.5, 0.3578, 0.5412, 0.6776, 0.5, 0.6998, 0.5398, 0.6418, 0.5386, 0.125, 0.5, 0.1776, 0.5, 0.1601, 0.543, 0.1425, 0.543, 0.1998, 0.543, 0.1998, 0.707, 0.1601, 0.707, 0.1601, 0.543, 0.4033, 0.9397, 0.4413, 0.9777, 0.4101, 0.9825, 0.3925, 0.9649, 0.4558, 0.04296, 0.4558, 0.207, 0.4276, 0.207, 0.4276, 0.04296, 0.5587, 0.9777, 0.5968, 0.9397, 0.6075, 0.9649, 0.5899, 0.9825, 0.8002, 0.708, 0.8002, 0.542, 0.8399, 0.543, 0.8399, 0.707, 0.8224, 0.5, 0.875, 0.5, 0.8575, 0.543, 0.8399, 0.543, 0.5442, 0.207, 0.5442, 0.04296, 0.5724, 0.04296, 0.5724, 0.207, 0.4544, 0.7392, 0.4029, 0.8101, 0.3905, 0.787, 0.4077, 0.7698, 0.3002, 0.707, 0.3002, 0.543, 0.3578, 0.5412, 0.3578, 0.7088, 0.3224, 0.5, 0.4883, 0.5, 0.3922, 0.5401, 0.3578, 0.5412, 0.4276, 0.4972, 0.4276, 0.7521, 0.3922, 0.7099, 0.3922, 0.5401, 0.5094, 0.5, 0.6776, 0.5, 0.6418, 0.5386, 0.6082, 0.5385, 0.6998, 0.5398, 0.6998, 0.7102, 0.6418, 0.7114, 0.6418, 0.5386, 0.5963, 0.8099, 0.5453, 0.739, 0.5907, 0.7682, 0.6075, 0.7851, 0.5724, 0.7521, 0.5724, 0.4972, 0.6082, 0.5385, 0.6082, 0.7115, 0.1776, 0.5, 0.3224, 0.5, 0.3002, 0.543, 0.1998, 0.543, 0.4029, 0.8101, 0.4033, 0.9397, 0.375, 0.9252, 0.375, 0.8248, 0.5724, 0.25, 0.4276, 0.25, 0.4558, 0.207, 0.5442, 0.207, 0.6998, 0.7102, 0.8002, 0.708, 0.8147, 0.75, 0.6849, 0.75, 0.6776, 0.5, 0.8224, 0.5, 0.8002, 0.542, 0.6998, 0.5398, 0.1601, 0.543, 0.1601, 0.707, 0.1425, 0.707, 0.1425, 0.543, 0.4558, 1.0, 0.5442, 1.0, 0.5442, 1.0, 0.4558, 1.0, 0.5442, 0.04296, 0.5442, 0.207, 0.5442, 0.207, 0.5442, 0.04296, 0.5442, 0.207, 0.4558, 0.207, 0.4558, 0.207, 0.5442, 0.207, 0.4558, 1.0, 0.5442, 1.0, 0.5442, 1.0, 0.4558, 1.0, 0.4558, 1.0, 0.5442, 1.0, 0.5442, 1.0, 0.4558, 1.0, 0.4558, 0.207, 0.4558, 0.04296, 0.4558, 0.04296, 0.4558, 0.207, 0.5442, 0.207, 0.4558, 0.207, 0.4558, 0.207, 0.5442, 0.207, 0.5442, 0.04296, 0.5442, 0.207, 0.5442, 0.207, 0.5442, 0.04296, 0.8002, 0.542, 0.8002, 0.708, 0.8002, 0.708, 0.8002, 0.542, 0.8002, 0.708, 0.6998, 0.7102, 0.6998, 0.7102, 0.8002, 0.708, 0.6998, 0.7102, 0.6998, 0.5398, 0.6998, 0.5398, 0.6998, 0.7102, 0.6998, 0.5398, 0.8002, 0.542, 0.8002, 0.542, 0.6998, 0.5398, 0.6998, 0.5398, 0.8002, 0.542, 0.8002, 0.542, 0.6998, 0.5398, 0.6998, 0.5398, 0.8002, 0.542, 0.8002, 0.542, 0.6998, 0.5398, 0.6998, 0.7102, 0.6998, 0.5398, 0.6998, 0.5398, 0.6998, 0.7102, 0.8002, 0.708, 0.6998, 0.7102, 0.6998, 0.7102, 0.8002, 0.708, 0.1998, 0.543, 0.3002, 0.543, 0.3002, 0.543, 0.1998, 0.543, 0.375, 0.8248, 0.375, 0.9252, 0.375, 0.9252, 0.375, 0.8248, 0.1998, 0.543, 0.3002, 0.543, 0.3002, 0.543, 0.1998, 0.543, 0.1998, 0.707, 0.1998, 0.543, 0.1998, 0.543, 0.1998, 0.707, 0.375, 0.8248, 0.375, 0.9252, 0.375, 0.9252, 0.375, 0.8248, 0.1998, 0.707, 0.1998, 0.543, 0.1998, 0.543, 0.1998, 0.707, 0.375, 0.8248, 0.375, 0.9252, 0.375, 0.9252, 0.375, 0.8248, 0.3002, 0.543, 0.3002, 0.707, 0.3002, 0.707, 0.3002, 0.543, 0.5442, 0.04296, 0.5442, 0.207, 0.5442, 0.207, 0.5442, 0.04296, 0.4558, 0.207, 0.4558, 0.04296, 0.4558, 0.04296, 0.4558, 0.207, 0.5442, 0.207, 0.4558, 0.207, 0.4558, 0.207, 0.5442, 0.207, 0.5442, 0.04296, 0.5442, 0.207, 0.5442, 0.207, 0.5442, 0.04296, 0.4558, 1.0, 0.5442, 1.0, 0.5442, 1.0, 0.4558, 1.0, 0.4558, 1.0, 0.5442, 1.0, 0.5442, 1.0, 0.4558, 1.0, 0.4558, 0.207, 0.4558, 0.04296, 0.4558, 0.04296, 0.4558, 0.207, 0.5442, 0.207, 0.4558, 0.207, 0.4558, 0.207, 0.5442, 0.207, 0.4558, 0.04296, 0.5442, 0.04296, 0.5442, 0.207, 0.4558, 0.207, 0.4558, 0.207, 0.4558, 0.04296, 0.4558, 0.04296, 0.4558, 0.207, 0.5442, 0.207, 0.4558, 0.207, 0.4558, 0.207, 0.5442, 0.207, 0.5442, 0.04296, 0.5442, 0.207, 0.5442, 0.207, 0.5442, 0.04296, 0.1998, 0.543, 0.3002, 0.543, 0.3002, 0.543, 0.1998, 0.543, 0.3002, 0.543, 0.3002, 0.707, 0.3002, 0.707, 0.3002, 0.543, 0.1998, 0.543, 0.3002, 0.543, 0.3002, 0.543, 0.1998, 0.543, 0.1998, 0.707, 0.1998, 0.543, 0.1998, 0.543, 0.1998, 0.707, 0.1998, 0.543, 0.3002, 0.543, 0.3002, 0.543, 0.1998, 0.543, 0.1998, 0.707, 0.1998, 0.543, 0.1998, 0.543, 0.1998, 0.707, 0.375, 0.8248, 0.375, 0.9252, 0.375, 0.9252, 0.375, 0.8248, 0.3002, 0.543, 0.3002, 0.707, 0.3002, 0.707, 0.3002, 0.543, 0.1998, 0.543, 0.3002, 0.543, 0.3002, 0.707, 0.1998, 0.707, 0.1998, 0.707, 0.1998, 0.543, 0.1998, 0.543, 0.1998, 0.707, 0.375, 0.8248, 0.375, 0.9252, 0.375, 0.9252, 0.375, 0.8248, 0.3002, 0.543, 0.3002, 0.707, 0.3002, 0.707, 0.3002, 0.543, 0.8002, 0.708, 0.6998, 0.7102, 0.6998, 0.7102, 0.8002, 0.708, 0.6998, 0.7102, 0.6998, 0.5398, 0.6998, 0.5398, 0.6998, 0.7102, 0.8002, 0.708, 0.6998, 0.7102, 0.6998, 0.7102, 0.8002, 0.708, 0.8002, 0.542, 0.8002, 0.708, 0.8002, 0.708, 0.8002, 0.542, 0.8002, 0.542, 0.8002, 0.708, 0.8002, 0.708, 0.8002, 0.542, 0.8002, 0.542, 0.8002, 0.708, 0.8002, 0.708, 0.8002, 0.542, 0.6998, 0.5398, 0.8002, 0.542, 0.8002, 0.542, 0.6998, 0.5398, 0.6998, 0.7102, 0.6998, 0.5398, 0.6998, 0.5398, 0.6998, 0.7102, 0.6998, 0.5398, 0.8002, 0.542, 0.8002, 0.708, 0.6998, 0.7102, 0.6998, 0.5398, 0.8002, 0.542, 0.8002, 0.542, 0.6998, 0.5398, 0.6998, 0.7102, 0.6998, 0.5398, 0.6998, 0.5398, 0.6998, 0.7102, 0.8002, 0.708, 0.6998, 0.7102, 0.6998, 0.7102, 0.8002, 0.708, 0.4883, 0.5, 0.3224, 0.5, 0.3224, 0.5, 0.4276, 0.5, 0.1776, 0.5, 0.125, 0.5, 0.125, 0.5, 0.1776, 0.5, 0.3224, 0.5, 0.1776, 0.5, 0.1776, 0.5, 0.3224, 0.5, 0.4276, 0.25, 0.5724, 0.25, 0.5724, 0.25, 0.4276, 0.25, 0.6776, 0.5, 0.5094, 0.5, 0.5724, 0.5, 0.6776, 0.5, 0.875, 0.5, 0.8224, 0.5, 0.8224, 0.5, 0.875, 0.5, 0.8224, 0.5, 0.6776, 0.5, 0.6776, 0.5, 0.8224, 0.5, 0.541, 0.5, 0.4587, 0.5, 0.4276, 0.5, 0.5724, 0.5, 0.3224, 0.5, 0.1776, 0.5, 0.1776, 0.5, 0.3224, 0.5, 0.5724, 0.5, 0.6776, 0.5, 0.6776, 0.5, 0.5724, 0.5, 0.1776, 0.5, 0.125, 0.5, 0.125, 0.5, 0.1776, 0.5, 0.5463, 0.5, 0.4543, 0.5, 0.4543, 0.5, 0.5463, 0.5, 0.1776, 0.5, 0.3224, 0.5, 0.3224, 0.5, 0.1776, 0.5, 0.8224, 0.5, 0.6776, 0.5, 0.6776, 0.5, 0.8224, 0.5, 0.5724, 0.25, 0.4276, 0.25, 0.4276, 0.25, 0.5724, 0.25, 0.6776, 0.5, 0.8224, 0.5, 0.8224, 0.5, 0.6776, 0.5])
me_cube.materials.append(mat_material)
me_cube.materials.append(mat_material_001)
me_cube.use_remesh_preserve_volume = False
me_cube.use_remesh_preserve_attributes = False
me_cube.use_mirror_vertex_groups = False
me_cube.update()
me_cube_001 = bpy.data.meshes.new('Cube.001')
me_cube_001.from_pydata([(-9.947, -9.947, -9.947), (-9.947, -9.947, 9.947), (-9.947, 9.947, -9.947), (-9.947, 9.947, 9.947), (9.947, -9.947, -9.947), (9.947, -9.947, 7.017), (9.947, 9.947, -9.947), (9.947, 9.947, 7.017), (-9.339, -9.339, 9.947), (-9.339, 9.339, 9.947), (9.339, 9.339, 7.017), (9.339, -9.339, 7.017), (-9.339, -9.339, -9.518), (-9.339, 9.339, -9.518), (9.339, 9.339, -9.518), (9.339, -9.339, -9.518)], [], [(0, 1, 3, 2), (2, 3, 7, 6), (6, 7, 5, 4), (4, 5, 1, 0), (2, 6, 4, 0), (7, 3, 9, 10), (11, 10, 14, 15), (5, 7, 10, 11), (3, 1, 8, 9), (1, 5, 11, 8), (14, 13, 12, 15), (9, 8, 12, 13), (8, 11, 15, 12), (10, 9, 13, 14)])
_uv = me_cube_001.uv_layers.new(name='UVMap')
_uv.uv.foreach_set('vector', [0.375, 0.0, 0.625, 0.0, 0.625, 0.25, 0.375, 0.25, 0.375, 0.25, 0.625, 0.25, 0.625, 0.5, 0.375, 0.5, 0.375, 0.5, 0.625, 0.5, 0.625, 0.75, 0.375, 0.75, 0.375, 0.75, 0.625, 0.75, 0.625, 1.0, 0.375, 1.0, 0.125, 0.5, 0.375, 0.5, 0.375, 0.75, 0.125, 0.75, 0.625, 0.5, 0.625, 0.25, 0.625, 0.25, 0.625, 0.5, 0.625, 0.75, 0.625, 0.5, 0.625, 0.5, 0.625, 0.75, 0.625, 0.75, 0.625, 0.5, 0.625, 0.5, 0.625, 0.75, 0.625, 0.25, 0.625, 0.0, 0.625, 0.0, 0.625, 0.25, 0.625, 1.0, 0.625, 0.75, 0.625, 0.75, 0.625, 1.0, 0.625, 0.5, 0.875, 0.5, 0.875, 0.75, 0.625, 0.75, 0.625, 0.25, 0.625, 0.0, 0.625, 0.0, 0.625, 0.25, 0.625, 1.0, 0.625, 0.75, 0.625, 0.75, 0.625, 1.0, 0.625, 0.5, 0.625, 0.25, 0.625, 0.25, 0.625, 0.5])
me_cube_001.use_remesh_preserve_volume = False
me_cube_001.use_remesh_preserve_attributes = False
me_cube_001.use_mirror_vertex_groups = False
me_cube_001.update()

# ---- objects
ob_cube = bpy.data.objects.new('Cube', me_cube)
ob_sun = bpy.data.objects.new('Sun', light_sun)
ob_cube_001 = bpy.data.objects.new('Cube.001', me_cube_001)

# ---- transforms, parenting, visibility, modifiers, constraints
ob_cube.location = (0.0, 0.0, 0.0)
ob_cube.rotation_euler = (-0.0, -3.137, 0.0)
ob_cube.lineart.crease_threshold = 0.0
ob_sun.location = (-27.2, 0.0, 23.25)
ob_sun.rotation_euler = (0.006385, -1.005, -1.417)
ob_sun.lineart.crease_threshold = 0.0
ob_cube_001.location = (-17.13, -12.46, -6.804)
ob_cube_001.scale = (0.6247, 0.6247, 0.6247)
ob_cube_001.lineart.crease_threshold = 0.0

# ---- collection membership
col_collection.objects.link(ob_cube)
col_collection.objects.link(ob_sun)
col_collection.objects.link(ob_cube_001)

# ---- scene / render settings (as saved in the file)
scene.frame_start = 1; scene.frame_end = 250; scene.frame_set(1)
scene.render.engine = 'BLENDER_EEVEE_NEXT'
scene.cycles.use_denoising = False
scene.cycles.samples = 128
scene.cycles.sampling_pattern = 'TABULATED_SOBOL'
scene.cycles.use_adaptive_sampling = False
scene.cycles.use_light_tree = False
scene.view_settings.view_transform = 'Filmic'
bpy.context.view_layer.update()

# ---- added for rendering (the .blend has no active camera): camera
cam_auto = bpy.data.cameras.new('AutoCamera')
cam_auto.lens = 50.0
cam_auto.sensor_width = 36.0
cam_auto.clip_end = 1000.0
ob_auto_camera = bpy.data.objects.new('AutoCamera', cam_auto)
scene.collection.objects.link(ob_auto_camera)
ob_auto_camera.location = (34.236, -54.7319, 31.013)
ob_auto_camera.rotation_euler = (1.09748, -7.21219e-08, 0.694738)
scene.camera = ob_auto_camera
bpy.context.view_layer.update()

